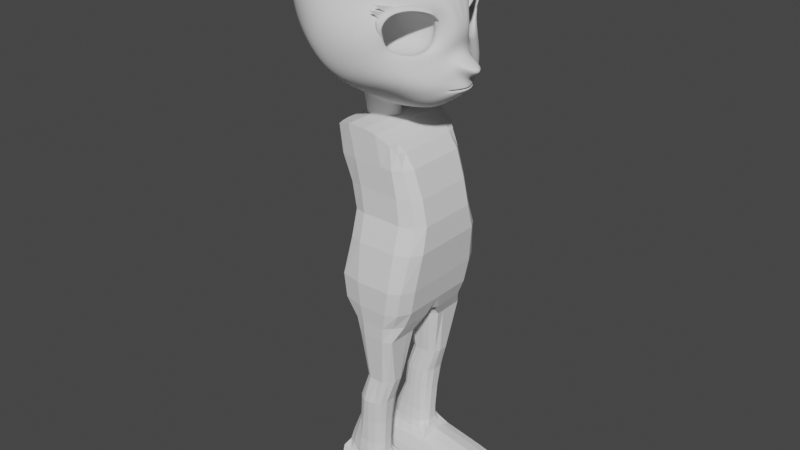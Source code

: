 # Source: sotai.blend  (saved by Blender 3.1.7; exported with 4.5.12 LTS)
import bpy
from mathutils import Matrix  # noqa: F401  (used for matrix-valued properties, if any)

bpy.ops.wm.read_factory_settings(use_empty=True)
scene = bpy.context.scene
scene.name = 'Scene'

# ---- collections
col_collection = bpy.data.collections.new('Collection'); scene.collection.children.link(col_collection)

# ---- world
world_world = bpy.data.worlds.new('World'); scene.world = world_world
world_world.use_nodes = True; world_world.node_tree.nodes.clear()
_N = world_world.node_tree.nodes; _L = world_world.node_tree.links
n0 = _N.new('ShaderNodeOutputWorld'); n0.name = 'World Output'; n0.location = (300, 300)
n1 = _N.new('ShaderNodeBackground'); n1.name = 'Background'; n1.location = (10, 300)
n1.inputs[0].default_value = (0.05088, 0.05088, 0.05088, 1.0)
_L.new(n1.outputs[0], n0.inputs[0])
n0.is_active_output = True
world_world.color = (0.05088, 0.05088, 0.05088)
world_world.use_sun_shadow = False
world_world.sun_shadow_jitter_overblur = 0.0

# ---- meshes
me_001 = bpy.data.meshes.new('平面.001')
me_001.from_pydata([(-1.386, 0.2293, -0.00202), (-1.18, 0.1908, 0.01746), (-1.385, 0.0, 0.1916), (-1.203, 0.0, 0.3068), (-1.244, 0.2218, 0.001857), (-1.294, 0.2328, 0.001852), (-1.342, 0.2342, 0.0005761), (-1.235, 0.0, 0.2011), (-1.273, 0.0, 0.2292), (-1.34, 0.0, 0.2153), (-1.07, 0.0, 0.09547), (-1.161, 0.02135, 0.2329), (-1.143, 0.1391, 0.03553), (-1.11, 0.07391, 0.06359), (-1.203, 0.02575, 0.2214), (-1.193, 0.1227, 0.1957), (-1.191, 0.1801, 0.1146), (-1.402, 0.1809, 0.08336), (-1.389, 0.1137, 0.1401), (-1.383, 0.05484, 0.1764), (-1.352, 0.03375, 0.2122), (-1.369, 0.1114, 0.1582), (-1.362, 0.1883, 0.08997), (-1.291, 0.02579, 0.2224), (-1.301, 0.2038, 0.1118), (-1.232, 0.05343, 0.197), (-1.226, 0.1048, 0.1876), (-1.247, 0.2013, 0.1165), (-1.323, 0.05034, 0.187), (-1.346, 0.1086, 0.1643), (-1.336, 0.1631, 0.1341), (-1.289, 0.04765, 0.1915), (-1.299, 0.1654, 0.141), (-1.252, 0.05663, 0.1905), (-1.244, 0.1087, 0.1782), (-1.258, 0.1519, 0.1407), (-1.181, 0.0, 0.2433), (-1.099, 0.0, 0.1717), (-1.077, 0.0, 0.1368), (-1.384, 0.01726, 0.1907), (-1.214, 0.03081, 0.2563), (-1.342, 0.008053, 0.2079), (-1.285, 0.01072, 0.2328), (-1.23, 0.03289, 0.197), (-1.149, 0.1036, 0.1816), (-1.114, 0.07399, 0.1774), (-1.153, 0.1222, 0.1116), (-1.114, 0.06674, 0.1121), (-1.162, 0.04432, 0.2179), (-1.16, 0.0, 0.2379), (-1.158, 0.0, 0.2366), (-1.159, 0.04305, 0.2187), (-1.158, 0.02163, 0.232), (-1.166, 0.02221, 0.234), (-1.165, 0.05551, 0.2142), (-1.157, 0.04836, 0.2172), (-1.154, 0.02576, 0.2336), (-1.155, 0.0, 0.2403), (-1.164, 0.0, 0.241), (-1.164, 0.02191, 0.2344), (-1.157, 0.02278, 0.2331), (-1.162, 0.0, 0.2404), (-1.163, 0.05078, 0.217), (-1.159, 0.04603, 0.2185), (-1.157, 0.0, 0.239), (-1.327, 0.04998, 0.1694), (-1.347, 0.1067, 0.1452), (-1.338, 0.1678, 0.1215), (-1.291, 0.04016, 0.1742), (-1.299, 0.1721, 0.1304), (-1.253, 0.05642, 0.1745), (-1.242, 0.1016, 0.1609), (-1.259, 0.1541, 0.1284), (-1.342, 0.03854, 0.1616), (-1.364, 0.1161, 0.119), (-1.364, 0.1688, 0.09426), (-1.295, 0.02214, 0.1686), (-1.301, 0.1755, 0.1051), (-1.24, 0.04342, 0.1682), (-1.226, 0.1052, 0.1447), (-1.248, 0.1616, 0.1102), (-1.343, 0.05794, -0.006221), (-1.357, 0.1074, -0.006177), (-1.344, 0.1654, -0.006084), (-1.3, 0.04263, -0.006185), (-1.289, 0.1848, -0.005929), (-1.253, 0.05453, -0.006091), (-1.236, 0.1042, -0.005919), (-1.244, 0.1628, -0.005829), (-1.299, 0.106, -0.006028), (-1.161, 0.02141, 0.2248), (-1.162, 0.04274, 0.2103), (-1.16, 0.0, 0.2298), (-1.158, 0.0, 0.2285), (-1.159, 0.04326, 0.2112), (-1.158, 0.02168, 0.224), (-1.174, 0.02159, 0.1448), (-1.17, 0.03271, 0.1465), (-1.177, 0.0, 0.1433), (-1.153, 0.0, 0.1446), (-1.164, 0.03804, 0.147), (-1.157, 0.02175, 0.1447), (-1.385, 0.2007, -0.07331), (-1.26, 0.2072, -0.06085), (-1.305, 0.2093, -0.0714), (-1.347, 0.2128, -0.07279), (-1.392, 0.1486, -0.153), (-1.264, 0.1452, -0.1247), (-1.306, 0.1526, -0.1419), (-1.35, 0.1536, -0.1474), (-1.39, 0.08359, -0.1934), (-1.265, 0.08105, -0.1862), (-1.309, 0.08708, -0.2009), (-1.351, 0.08408, -0.2013), (-1.391, 0.0, -0.2203), (-1.263, 0.0, -0.2034), (-1.309, 0.0, -0.2226), (-1.352, 0.0, -0.2251), (-1.05, 0.04266, -0.01615), (-1.047, 0.03003, -0.03408), (-1.042, 0.0, -0.05411), (-1.049, 0.0, 0.05202), (-1.049, 0.03018, 0.02349), (-1.097, 0.04007, -0.01834), (-1.105, 0.02838, -0.04858), (-1.112, 0.0, -0.06743), (-1.074, 0.0, 0.04796), (-1.084, 0.02819, 0.02424), (-1.109, 0.04454, -0.01654), (-1.121, 0.03145, -0.05574), (-1.125, 0.0, -0.07482), (-1.079, 0.0, 0.05208), (-1.091, 0.03065, 0.03018), (-1.178, 0.06684, -0.1218), (-1.177, 0.0, -0.1444), (-1.187, 0.1107, -0.07538), (-1.101, 0.05089, 0.03996), (-1.07, 0.0, 0.07142), (-1.138, 0.09709, -0.001348), (-1.189, 0.1817, -0.03426), (-1.437, 0.1948, -0.0112), (-1.424, 0.0, 0.1592), (-1.435, 0.1631, 0.06095), (-1.428, 0.1188, 0.1103), (-1.423, 0.07195, 0.1415), (-1.422, 0.0275, 0.153), (-1.433, 0.1678, -0.07122), (-1.44, 0.1324, -0.138), (-1.45, 0.0749, -0.1695), (-1.451, 0.0, -0.185), (-1.476, 0.0, 0.1053), (-1.457, 0.1206, 0.07819), (-1.466, 0.07929, 0.09013), (-1.474, 0.03275, 0.1019), (-1.508, 0.0, 0.03854), (-1.472, 0.1297, 0.03863), (-1.49, 0.08819, 0.03721), (-1.504, 0.03277, 0.03786), (-1.522, 0.0, -0.04048), (-1.48, 0.1396, -0.02663), (-1.5, 0.08757, -0.03179), (-1.514, 0.04033, -0.03176), (-1.494, 0.0, -0.1338), (-1.475, 0.1361, -0.06623), (-1.478, 0.1057, -0.1096), (-1.487, 0.06682, -0.1288)], [], [(27, 16, 1, 4), (17, 22, 6, 0), (22, 24, 5, 6), (24, 27, 4, 5), (42, 43, 25, 23), (41, 42, 23, 20), (39, 41, 20, 19), (19, 20, 21, 18), (18, 21, 22, 17), (43, 40, 14, 25), (25, 14, 15, 26), (26, 15, 16, 27), (22, 21, 29, 30), (20, 23, 31, 28), (23, 25, 33, 31), (25, 26, 34, 33), (21, 20, 28, 29), (24, 22, 30, 32), (27, 24, 32, 35), (26, 27, 35, 34), (7, 3, 40, 43), (2, 9, 41, 39), (9, 8, 42, 41), (8, 7, 43, 42), (14, 40, 3, 36), (47, 45, 37, 38), (16, 15, 44, 46), (46, 44, 45, 47), (10, 13, 47, 38), (13, 12, 46, 47), (16, 46, 12, 1), (62, 59, 11, 48), (63, 62, 48, 51), (64, 60, 52, 50), (60, 63, 51, 52), (59, 61, 49, 11), (14, 36, 58, 53), (45, 44, 55, 56), (37, 45, 56, 57), (44, 15, 54, 55), (15, 14, 53, 54), (53, 58, 61, 59), (56, 55, 63, 60), (57, 56, 60, 64), (55, 54, 62, 63), (54, 53, 59, 62), (34, 35, 72, 71), (30, 29, 66, 67), (28, 31, 68, 65), (31, 33, 70, 68), (33, 34, 71, 70), (29, 28, 65, 66), (32, 30, 67, 69), (35, 32, 69, 72), (65, 68, 76, 73), (68, 70, 78, 76), (70, 71, 79, 78), (66, 65, 73, 74), (69, 67, 75, 77), (72, 69, 77, 80), (71, 72, 80, 79), (67, 66, 74, 75), (75, 74, 82, 83), (73, 76, 84, 81), (76, 78, 86, 84), (78, 79, 87, 86), (74, 73, 81, 82), (77, 75, 83, 85), (80, 77, 85, 88), (79, 80, 88, 87), (81, 89, 83, 82), (89, 88, 85, 83), (84, 86, 89, 81), (86, 87, 88, 89), (52, 51, 94, 95), (50, 52, 95, 93), (48, 11, 90, 91), (11, 49, 92, 90), (51, 48, 91, 94), (94, 91, 97, 100), (90, 92, 98, 96), (95, 94, 100, 101), (91, 90, 96, 97), (93, 95, 101, 99), (99, 101, 96, 98), (96, 101, 100, 97), (6, 5, 104, 105), (5, 4, 103, 104), (0, 6, 105, 102), (105, 104, 108, 109), (104, 103, 107, 108), (102, 105, 109, 106), (109, 108, 112, 113), (108, 107, 111, 112), (106, 109, 113, 110), (113, 112, 116, 117), (112, 111, 115, 116), (110, 113, 117, 114), (118, 123, 127, 122), (120, 125, 124, 119), (122, 127, 126, 121), (119, 124, 123, 118), (125, 130, 129, 124), (127, 132, 131, 126), (124, 129, 128, 123), (123, 128, 132, 127), (133, 129, 130, 134), (135, 128, 129, 133), (137, 131, 132, 136), (136, 132, 128, 138), (107, 135, 133, 111), (111, 133, 134, 115), (13, 136, 138, 12), (10, 137, 136, 13), (139, 103, 4, 1), (1, 12, 138, 139), (135, 139, 138, 128), (103, 139, 135, 107), (17, 0, 140, 142), (18, 17, 142, 143), (2, 39, 145, 141), (39, 19, 144, 145), (19, 18, 143, 144), (0, 102, 146, 140), (102, 106, 147, 146), (106, 110, 148, 147), (110, 114, 149, 148), (145, 144, 152, 153), (144, 143, 151, 152), (141, 145, 153, 150), (153, 152, 156, 157), (152, 151, 155, 156), (150, 153, 157, 154), (157, 156, 160, 161), (156, 155, 159, 160), (154, 157, 161, 158), (161, 160, 164, 165), (160, 159, 163, 164), (158, 161, 165, 162), (149, 162, 165, 148), (148, 165, 164, 147), (142, 155, 151, 143), (140, 159, 155, 142), (146, 163, 159, 140), (147, 164, 163, 146)])
me_001.polygons.foreach_set('use_smooth', [True] * 145)
_uv = me_001.uv_layers.new(name='UVマップ')
_uv.uv.foreach_set('vector', [0.75, 0.875, 1.0, 0.875, 1.0, 1.0, 0.75, 1.0, 0.0, 0.875, 0.25, 0.875, 0.25, 1.0, 0.0, 1.0, 0.25, 0.875, 0.5, 0.875, 0.5, 1.0, 0.25, 1.0, 0.5, 0.875, 0.75, 0.875, 0.75, 1.0, 0.5, 1.0, 0.5, 0.5312, 0.75, 0.5312, 0.75, 0.625, 0.5, 0.625, 0.25, 0.5312, 0.5, 0.5312, 0.5, 0.625, 0.25, 0.625, 5.112e-07, 0.5312, 0.25, 0.5312, 0.25, 0.625, 0.0, 0.625, 0.0, 0.625, 0.25, 0.625, 0.25, 0.75, 0.0, 0.75, 0.0, 0.75, 0.25, 0.75, 0.25, 0.875, 0.0, 0.875, 0.75, 0.5312, 1.0, 0.5312, 1.0, 0.625, 0.75, 0.625, 0.75, 0.625, 1.0, 0.625, 1.0, 0.75, 0.75, 0.75, 0.75, 0.75, 1.0, 0.75, 1.0, 0.875, 0.75, 0.875, 0.25, 0.875, 0.25, 0.75, 0.25, 0.75, 0.25, 0.875, 0.25, 0.625, 0.5, 0.625, 0.5, 0.625, 0.25, 0.625, 0.5, 0.625, 0.75, 0.625, 0.75, 0.625, 0.5, 0.625, 0.75, 0.625, 0.75, 0.75, 0.75, 0.75, 0.75, 0.625, 0.25, 0.75, 0.25, 0.625, 0.25, 0.625, 0.25, 0.75, 0.5, 0.875, 0.25, 0.875, 0.25, 0.875, 0.5, 0.875, 0.75, 0.875, 0.5, 0.875, 0.5, 0.875, 0.75, 0.875, 0.75, 0.75, 0.75, 0.875, 0.75, 0.875, 0.75, 0.75, 0.75, 0.5, 1.0, 0.5, 1.0, 0.5312, 0.75, 0.5312, 0.0, 0.5, 0.25, 0.5, 0.25, 0.5312, 5.112e-07, 0.5312, 0.25, 0.5, 0.5, 0.5, 0.5, 0.5312, 0.25, 0.5312, 0.5, 0.5, 0.75, 0.5, 0.75, 0.5312, 0.5, 0.5312, 1.0, 0.625, 1.0, 0.5312, 1.0, 0.5, 0.0, 0.0, 0.3333, 0.2917, 0.3334, 0.25, 0.0, 0.0, 0.0, 0.0, 1.0, 0.875, 1.0, 0.75, 0.6667, 0.5, 0.6667, 0.5833, 0.6667, 0.5833, 0.6667, 0.5, 0.3334, 0.25, 0.3333, 0.2917, 0.0, 0.0, 0.0, 0.0, 0.3333, 0.2917, 0.0, 0.0, 0.0, 0.0, 0.0, 0.0, 0.6667, 0.5833, 0.3333, 0.2917, 1.0, 0.875, 0.6667, 0.5833, 0.0, 0.0, 1.0, 1.0, 1.0, 0.75, 1.0, 0.625, 1.0, 0.625, 1.0, 0.75, 0.6667, 0.5, 1.0, 0.75, 1.0, 0.75, 0.6667, 0.5, 0.0, 0.0, 0.3334, 0.25, 0.3334, 0.25, 0.0, 0.0, 0.3334, 0.25, 0.6667, 0.5, 0.6667, 0.5, 0.3334, 0.25, 1.0, 0.625, 0.00288, 0.0018, 0.0, 0.0, 1.0, 0.625, 1.0, 0.625, 0.0, 0.0, 0.00576, 0.003599, 1.0, 0.625, 0.3334, 0.25, 0.6667, 0.5, 0.6667, 0.5, 0.3334, 0.25, 0.0, 0.0, 0.3334, 0.25, 0.3334, 0.25, 0.0, 0.0, 0.6667, 0.5, 1.0, 0.75, 1.0, 0.75, 0.6667, 0.5, 1.0, 0.75, 1.0, 0.625, 1.0, 0.625, 1.0, 0.75, 1.0, 0.625, 0.00576, 0.003599, 0.00288, 0.0018, 1.0, 0.625, 0.3334, 0.25, 0.6667, 0.5, 0.6667, 0.5, 0.3334, 0.25, 0.0, 0.0, 0.3334, 0.25, 0.3334, 0.25, 0.0, 0.0, 0.6667, 0.5, 1.0, 0.75, 1.0, 0.75, 0.6667, 0.5, 1.0, 0.75, 1.0, 0.625, 1.0, 0.625, 1.0, 0.75, 0.75, 0.75, 0.75, 0.875, 0.75, 0.875, 0.75, 0.75, 0.25, 0.875, 0.25, 0.75, 0.25, 0.75, 0.25, 0.875, 0.25, 0.625, 0.5, 0.625, 0.5, 0.625, 0.25, 0.625, 0.5, 0.625, 0.75, 0.625, 0.75, 0.625, 0.5, 0.625, 0.75, 0.625, 0.75, 0.75, 0.75, 0.75, 0.75, 0.625, 0.25, 0.75, 0.25, 0.625, 0.25, 0.625, 0.25, 0.75, 0.5, 0.875, 0.25, 0.875, 0.25, 0.875, 0.5, 0.875, 0.75, 0.875, 0.5, 0.875, 0.5, 0.875, 0.75, 0.875, 0.25, 0.625, 0.5, 0.625, 0.5, 0.625, 0.25, 0.625, 0.5, 0.625, 0.75, 0.625, 0.75, 0.625, 0.5, 0.625, 0.75, 0.625, 0.75, 0.75, 0.75, 0.75, 0.75, 0.625, 0.25, 0.75, 0.25, 0.625, 0.25, 0.625, 0.25, 0.75, 0.5, 0.875, 0.25, 0.875, 0.25, 0.875, 0.5, 0.875, 0.75, 0.875, 0.5, 0.875, 0.5, 0.875, 0.75, 0.875, 0.75, 0.75, 0.75, 0.875, 0.75, 0.875, 0.75, 0.75, 0.25, 0.875, 0.25, 0.75, 0.25, 0.75, 0.25, 0.875, 0.25, 0.875, 0.25, 0.75, 0.25, 0.75, 0.25, 0.875, 0.25, 0.625, 0.5, 0.625, 0.5, 0.625, 0.25, 0.625, 0.5, 0.625, 0.75, 0.625, 0.75, 0.625, 0.5, 0.625, 0.75, 0.625, 0.75, 0.75, 0.75, 0.75, 0.75, 0.625, 0.25, 0.75, 0.25, 0.625, 0.25, 0.625, 0.25, 0.75, 0.5, 0.875, 0.25, 0.875, 0.25, 0.875, 0.5, 0.875, 0.75, 0.875, 0.5, 0.875, 0.5, 0.875, 0.75, 0.875, 0.75, 0.75, 0.75, 0.875, 0.75, 0.875, 0.75, 0.75, 0.25, 0.625, 0.5, 0.75, 0.25, 0.875, 0.25, 0.75, 0.5, 0.75, 0.75, 0.875, 0.5, 0.875, 0.25, 0.875, 0.5, 0.625, 0.75, 0.625, 0.5, 0.75, 0.25, 0.625, 0.75, 0.625, 0.75, 0.75, 0.75, 0.875, 0.5, 0.75, 0.3334, 0.25, 0.6667, 0.5, 0.6667, 0.5, 0.3334, 0.25, 0.0, 0.0, 0.3334, 0.25, 0.3334, 0.25, 0.0, 0.0, 1.0, 0.75, 1.0, 0.625, 1.0, 0.625, 1.0, 0.75, 1.0, 0.625, 0.0, 0.0, 0.0, 0.0, 1.0, 0.625, 0.6667, 0.5, 1.0, 0.75, 1.0, 0.75, 0.6667, 0.5, 0.6667, 0.5, 1.0, 0.75, 1.0, 0.75, 0.6667, 0.5, 1.0, 0.625, 0.0, 0.0, 0.0, 0.0, 1.0, 0.625, 0.3334, 0.25, 0.6667, 0.5, 0.6667, 0.5, 0.3334, 0.25, 1.0, 0.75, 1.0, 0.625, 1.0, 0.625, 1.0, 0.75, 0.0, 0.0, 0.3334, 0.25, 0.3334, 0.25, 0.0, 0.0, 0.0, 0.0, 0.3334, 0.25, 1.0, 0.625, 0.0, 0.0, 1.0, 0.625, 0.3334, 0.25, 0.6667, 0.5, 1.0, 0.75, 0.25, 1.0, 0.5, 1.0, 0.5, 1.0, 0.25, 1.0, 0.5, 1.0, 0.75, 1.0, 0.75, 1.0, 0.5, 1.0, 0.0, 1.0, 0.25, 1.0, 0.25, 1.0, 0.0, 1.0, 0.25, 1.0, 0.5, 1.0, 0.5, 1.0, 0.25, 1.0, 0.5, 1.0, 0.75, 1.0, 0.75, 1.0, 0.5, 1.0, 0.0, 1.0, 0.25, 1.0, 0.25, 1.0, 0.0, 1.0, 0.25, 1.0, 0.5, 1.0, 0.5, 1.0, 0.25, 1.0, 0.5, 1.0, 0.75, 1.0, 0.75, 1.0, 0.5, 1.0, 0.0, 1.0, 0.25, 1.0, 0.25, 1.0, 0.0, 1.0, 0.25, 1.0, 0.5, 1.0, 0.5, 1.0, 0.25, 1.0, 0.5, 1.0, 0.75, 1.0, 0.75, 1.0, 0.5, 1.0, 0.0, 1.0, 0.25, 1.0, 0.25, 1.0, 0.0, 1.0, 0.0, 0.0, 0.0, 0.0, 0.0, 0.0, 0.0, 0.0, 0.0, 0.0, 0.0, 0.0, 0.0, 0.0, 0.0, 0.0, 0.0, 0.0, 0.0, 0.0, 0.0, 0.0, 0.0, 0.0, 0.0, 0.0, 0.0, 0.0, 0.0, 0.0, 0.0, 0.0, 0.0, 0.0, 0.0, 0.0, 0.0, 0.0, 0.0, 0.0, 0.0, 0.0, 0.0, 0.0, 0.0, 0.0, 0.0, 0.0, 0.0, 0.0, 0.0, 0.0, 0.0, 0.0, 0.0, 0.0, 0.0, 0.0, 0.0, 0.0, 0.0, 0.0, 0.0, 0.0, 0.375, 0.5, 0.0, 0.0, 0.0, 0.0, 0.375, 0.5, 0.375, 0.5, 0.0, 0.0, 0.0, 0.0, 0.375, 0.5, 0.0, 0.0, 0.0, 0.0, 0.0, 0.0, 0.0, 0.0, 0.0, 0.0, 0.0, 0.0, 0.0, 0.0, 0.0, 0.0, 0.75, 1.0, 0.375, 0.5, 0.375, 0.5, 0.75, 1.0, 0.75, 1.0, 0.375, 0.5, 0.375, 0.5, 0.75, 1.0, 0.0, 0.0, 0.0, 0.0, 0.0, 0.0, 0.0, 0.0, 0.0, 0.0, 0.0, 0.0, 0.0, 0.0, 0.0, 0.0, 0.0, 0.0, 0.75, 1.0, 0.75, 1.0, 1.0, 1.0, 1.0, 1.0, 0.0, 0.0, 0.0, 0.0, 0.0, 0.0, 0.375, 0.5, 0.0, 0.0, 0.0, 0.0, 0.0, 0.0, 0.75, 1.0, 0.0, 0.0, 0.375, 0.5, 0.75, 1.0, 0.0, 0.875, 0.0, 1.0, 0.0, 1.0, 0.0, 0.875, 0.0, 0.75, 0.0, 0.875, 0.0, 0.875, 0.0, 0.75, 0.0, 0.5, 5.112e-07, 0.5312, 5.112e-07, 0.5312, 0.0, 0.5, 5.112e-07, 0.5312, 0.0, 0.625, 0.0, 0.625, 5.112e-07, 0.5312, 0.0, 0.625, 0.0, 0.75, 0.0, 0.75, 0.0, 0.625, 0.0, 1.0, 0.0, 1.0, 0.0, 1.0, 0.0, 1.0, 0.0, 1.0, 0.0, 1.0, 0.0, 1.0, 0.0, 1.0, 0.0, 1.0, 0.0, 1.0, 0.0, 1.0, 0.0, 1.0, 0.0, 1.0, 0.0, 1.0, 0.0, 1.0, 0.0, 1.0, 5.112e-07, 0.5312, 0.0, 0.625, 0.0, 0.625, 5.112e-07, 0.5312, 0.0, 0.625, 0.0, 0.75, 0.0, 0.75, 0.0, 0.625, 0.0, 0.5, 5.112e-07, 0.5312, 5.112e-07, 0.5312, 0.0, 0.5, 5.112e-07, 0.5312, 0.0, 0.625, 0.0, 0.625, 5.112e-07, 0.5312, 0.0, 0.625, 0.0, 0.75, 0.0, 0.75, 0.0, 0.625, 0.0, 0.5, 5.112e-07, 0.5312, 5.112e-07, 0.5312, 0.0, 0.5, 5.112e-07, 0.5312, 0.0, 0.625, 0.0, 0.625, 5.112e-07, 0.5312, 0.0, 0.625, 0.0, 0.75, 0.0, 0.75, 0.0, 0.625, 0.0, 0.5, 5.112e-07, 0.5312, 5.112e-07, 0.5312, 0.0, 0.5, 5.112e-07, 0.5312, 0.0, 0.625, 0.0, 0.625, 5.112e-07, 0.5312, 0.0, 0.625, 0.0, 0.75, 0.0, 0.75, 0.0, 0.625, 0.0, 0.5, 5.112e-07, 0.5312, 5.112e-07, 0.5312, 0.0, 0.5, 0.0, 1.0, 0.0, 0.5, 5.112e-07, 0.5312, 0.0, 1.0, 0.0, 1.0, 5.112e-07, 0.5312, 0.0, 0.625, 0.0, 1.0, 0.0, 0.875, 0.0, 0.75, 0.0, 0.75, 0.0, 0.75, 0.0, 1.0, 0.0, 0.75, 0.0, 0.75, 0.0, 0.875, 0.0, 1.0, 0.0, 0.75, 0.0, 0.75, 0.0, 1.0, 0.0, 1.0, 0.0, 0.625, 0.0, 0.75, 0.0, 1.0])
me_001.use_remesh_fix_poles = True
me_001.use_remesh_preserve_attributes = False
me_001.use_mirror_y = True
me_001.update()
me_x = bpy.data.meshes.new('立方体')
me_x.from_pydata([(0.1914, 0.04633, 1.311), (0.1358, 0.163, 1.283), (0.1236, 0.1736, 1.309), (0.1255, 0.1674, 1.33), (0.1312, 0.1544, 1.345), (0.154, 0.1128, 1.349), (0.1762, 0.07057, 1.336), (0.1878, 0.06459, 1.345), (0.1581, 0.1172, 1.36), (0.1355, 0.1607, 1.352), (0.1254, 0.1797, 1.33), (0.1261, 0.1786, 1.309), (0.185, 0.07201, 1.331), (0.1567, 0.1164, 1.343), (0.1398, 0.1521, 1.34), (0.1343, 0.1618, 1.328), (0.1321, 0.168, 1.309), (0.1346, 0.1779, 1.309), (0.1417, 0.1688, 1.329), (0.1489, 0.1553, 1.345), (0.1726, 0.115, 1.35), (0.1973, 0.07096, 1.336), (0.1354, 0.1514, 1.345), (0.1189, 0.1908, 1.355), (0.1264, 0.1667, 1.331), (0.1468, 0.1265, 1.352), (0.123, 0.1805, 1.364), (0.1339, 0.1517, 1.341), (0.1245, 0.1718, 1.337), (0.1271, 0.1711, 1.35), (0.1312, 0.1578, 1.348), (0.1349, 0.1504, 1.359)], [], [(2, 11, 1), (12, 21, 0), (6, 12, 0), (21, 7, 0), (1, 11, 17), (17, 11, 10, 18), (18, 10, 9, 19), (19, 9, 8, 20), (20, 8, 7, 21), (1, 16, 2), (2, 16, 15, 3), (3, 15, 14, 4), (4, 14, 13, 5), (5, 13, 12, 6), (1, 17, 16), (16, 17, 18, 15), (15, 18, 19, 14), (14, 19, 20, 13), (13, 20, 21, 12), (0, 7, 6), (6, 7, 8, 5), (5, 8, 9, 4), (4, 9, 10, 3), (3, 10, 11, 2), (29, 22, 24, 28), (31, 25, 27, 30), (23, 29, 28), (26, 31, 30)])
me_x.polygons.foreach_set('use_smooth', [True] * 28)
_k = {(0, 6): 1.0, (0, 12): 1.0, (0, 7): 1.0, (1, 2): 1.0, (2, 3): 1.0, (3, 4): 1.0, (4, 5): 1.0, (5, 6): 1.0, (7, 8): 1.0, (8, 9): 1.0, (9, 10): 1.0, (10, 11): 1.0, (12, 13): 1.0, (13, 14): 1.0, (14, 15): 1.0, (15, 16): 1.0, (0, 21): 1.0, (17, 18): 1.0, (18, 19): 1.0, (19, 20): 1.0, (20, 21): 1.0, (10, 18): 1.0, (3, 15): 1.0, (15, 18): 1.0, (3, 10): 1.0, (1, 11): 1.0, (1, 16): 1.0, (1, 17): 1.0, (23, 29): 1.0, (26, 31): 1.0, (23, 28): 1.0, (22, 29): 1.0, (26, 30): 1.0, (25, 31): 1.0, (24, 28): 1.0, (27, 30): 1.0}
me_x.attributes.new('crease_edge', 'FLOAT', 'EDGE').data.foreach_set('value', [_k.get((min(e.vertices), max(e.vertices)), 0.0) for e in me_x.edges])
_uv = me_x.uv_layers.new(name='UVマップ')
_uv.uv.foreach_set('vector', [0.375, 0.2083, 0.625, 0.2083, 0.375, 0.25, 0.375, 0.7083, 0.625, 0.7083, 0.375, 0.75, 0.125, 0.7083, 0.375, 0.7083, 0.125, 0.75, 0.625, 0.7083, 0.875, 0.7083, 0.625, 0.75, 0.875, 0.5, 0.875, 0.5417, 0.625, 0.5417, 0.625, 0.5417, 0.875, 0.5417, 0.875, 0.5833, 0.625, 0.5833, 0.625, 0.5833, 0.875, 0.5833, 0.875, 0.625, 0.625, 0.625, 0.625, 0.625, 0.875, 0.625, 0.875, 0.6667, 0.625, 0.6667, 0.625, 0.6667, 0.875, 0.6667, 0.875, 0.7083, 0.625, 0.7083, 0.375, 0.5, 0.375, 0.5417, 0.125, 0.5417, 0.125, 0.5417, 0.375, 0.5417, 0.375, 0.5833, 0.125, 0.5833, 0.125, 0.5833, 0.375, 0.5833, 0.375, 0.625, 0.125, 0.625, 0.125, 0.625, 0.375, 0.625, 0.375, 0.6667, 0.125, 0.6667, 0.125, 0.6667, 0.375, 0.6667, 0.375, 0.7083, 0.125, 0.7083, 0.625, 0.5, 0.625, 0.5417, 0.375, 0.5417, 0.375, 0.5417, 0.625, 0.5417, 0.625, 0.5833, 0.375, 0.5833, 0.375, 0.5833, 0.625, 0.5833, 0.625, 0.625, 0.375, 0.625, 0.375, 0.625, 0.625, 0.625, 0.625, 0.6667, 0.375, 0.6667, 0.375, 0.6667, 0.625, 0.6667, 0.625, 0.7083, 0.375, 0.7083, 0.625, 0.0, 0.625, 0.04167, 0.375, 0.04167, 0.375, 0.04167, 0.625, 0.04167, 0.625, 0.08333, 0.375, 0.08333, 0.375, 0.08333, 0.625, 0.08333, 0.625, 0.125, 0.375, 0.125, 0.375, 0.125, 0.625, 0.125, 0.625, 0.1667, 0.375, 0.1667, 0.375, 0.1667, 0.625, 0.1667, 0.625, 0.2083, 0.375, 0.2083, 0.875, 0.6458, 0.875, 0.6667, 0.625, 0.6667, 0.6875, 0.6562, 0.875, 0.6458, 0.875, 0.6667, 0.625, 0.6667, 0.6875, 0.6562, 0.875, 0.625, 0.875, 0.6458, 0.75, 0.6458, 0.875, 0.625, 0.875, 0.6458, 0.75, 0.6458])
me_x.use_remesh_fix_poles = True
me_x.use_remesh_preserve_attributes = False
me_x.update()
me_001_1 = bpy.data.meshes.new('立方体.001')
me_001_1.from_pydata([(0.1549, 0.7118, 2.684), (-0.2578, 0.5717, 5.437), (0.6701, 0.6915, 2.684), (0.6361, 0.5396, 5.253), (0.5593, 0.7582, 2.684), (0.4735, 0.7582, 2.684), (0.3734, 0.7582, 2.684), (0.2625, 0.7582, 2.684), (-0.05947, 0.6262, 5.501), (0.1846, 0.6262, 5.496), (0.3591, 0.6262, 5.462), (0.5638, 0.5942, 5.354), (-0.1478, 0.0, 3.478), (0.9348, 0.0, 3.484), (0.7005, 0.8154, 3.483), (0.548, 0.8154, 3.485), (0.3695, 0.8154, 3.485), (0.2134, 0.8154, 3.48), (0.8459, 0.7319, 3.484), (-0.0797, 0.7474, 3.478), (-0.3259, 0.0, 5.415), (0.6669, 0.0, 5.253), (0.5638, 2.699e-08, 5.354), (0.3591, 0.0, 5.462), (0.1846, 0.0, 5.496), (-0.05947, 0.0, 5.501), (0.2531, 0.1264, 2.884), (0.3775, 0.1264, 2.885), (0.486, 0.1264, 2.886), (0.5809, 0.1264, 2.887), (0.1256, 0.7382, 2.903), (0.68, 0.6925, 2.908), (0.259, 0.7761, 2.906), (0.3823, 0.7761, 2.908), (0.4957, 0.7761, 2.907), (0.5865, 0.7761, 2.908), (0.7688, 0.0, 2.947), (0.08574, 0.0, 2.942), (-0.03991, 0.7441, 3.147), (0.7788, 0.7211, 3.138), (0.2362, 0.8047, 3.141), (0.3759, 0.8047, 3.144), (0.5069, 0.8047, 3.144), (0.6435, 0.8047, 3.142), (0.8677, 0.0, 3.138), (-0.1238, 0.0, 3.147), (1.008, 0.0, 4.006), (0.5384, 0.7264, 4.001), (0.1811, 0.7264, 4.004), (0.722, 0.7264, 4.005), (0.363, 0.7264, 4.003), (0.9194, 0.6428, 4.006), (0.001407, 0.6719, 3.997), (-0.0667, 0.0, 3.997), (0.9231, 0.0, 4.697), (0.4967, 0.6097, 4.709), (0.1062, 0.6097, 4.713), (0.6727, 0.6097, 4.706), (0.2979, 0.6097, 4.711), (0.8343, 0.5262, 4.697), (-0.07927, 0.5552, 4.706), (-0.1474, 0.0, 4.706), (0.9966, 0.0, 4.348), (0.5361, 0.6151, 4.357), (0.1589, 0.6151, 4.358), (0.719, 0.6151, 4.351), (0.339, 0.6151, 4.36), (0.9077, 0.5316, 4.348), (-0.008023, 0.5606, 4.351), (-0.07612, 0.0, 4.351), (0.8005, 0.0, 5.06), (0.4511, 0.624, 5.063), (0.04052, 0.624, 5.061), (0.611, 0.624, 5.061), (0.2543, 0.624, 5.062), (0.7117, 0.5405, 5.06), (-0.2072, 0.5695, 5.061), (-0.2753, 0.0, 5.061), (-0.3459, 0.15, 5.415), (0.6701, 0.2659, 2.684), (-0.1843, 0.173, 3.478), (0.9348, 0.173, 3.484), (0.1213, 0.2518, 2.684), (0.6669, 0.15, 5.253), (0.5638, 0.15, 5.354), (0.3591, 0.15, 5.462), (0.1846, 0.15, 5.496), (-0.05947, 0.15, 5.501), (0.2625, 0.1816, 2.684), (0.3734, 0.1816, 2.684), (0.4735, 0.1816, 2.684), (0.5593, 0.2011, 2.684), (0.08574, 0.1264, 2.883), (0.7688, 0.1264, 2.888), (-0.1602, 0.1617, 3.147), (0.8677, 0.1617, 3.138), (1.008, 0.174, 4.006), (-0.0667, 0.174, 3.997), (0.9231, 0.1461, 4.697), (-0.1727, 0.1461, 4.706), (-0.09125, 0.1474, 4.351), (0.9966, 0.1474, 4.348), (0.8005, 0.1495, 5.06), (-0.3006, 0.1495, 5.061), (0.5693, 0.0, 2.945), (0.4768, 0.0, 2.945), (0.3789, 0.0, 2.944), (0.2549, 0.0, 2.943), (-0.2157, 0.6869, 0.6229), (0.447, 0.6869, 0.6229), (0.3584, 0.6869, 0.6229), (0.2231, 0.6869, 0.6229), (0.07044, 0.6869, 0.6229), (-0.08986, 0.6869, 0.6229), (0.447, 0.2902, 0.6229), (-0.2157, 0.2902, 0.6229), (-0.08986, 0.2902, 0.6229), (0.07044, 0.2676, 0.6229), (0.2231, 0.2655, 0.6229), (0.3584, 0.2813, 0.6229), (0.4851, 0.6748, 1.982), (0.5345, 0.623, 1.982), (0.278, 0.6748, 1.982), (0.3394, 0.6748, 1.982), (0.3993, 0.2852, 1.982), (0.4851, 0.2986, 1.982), (0.214, 0.6312, 1.982), (0.214, 0.3302, 1.982), (0.278, 0.2852, 1.982), (0.3993, 0.6748, 1.982), (0.5578, 0.3518, 1.982), (0.3394, 0.2852, 1.982), (0.4088, 0.6232, 1.258), (0.1585, 0.6983, 1.258), (0.2432, 0.2966, 1.258), (0.04224, 0.6081, 1.258), (0.3475, 0.6709, 1.258), (0.09405, 0.6649, 1.258), (0.3475, 0.3113, 1.258), (0.03882, 0.3519, 1.258), (0.08813, 0.3111, 1.258), (0.2432, 0.6983, 1.258), (0.4064, 0.3632, 1.258), (0.1585, 0.2966, 1.258), (0.3854, 0.7085, 1.62), (0.1551, 0.7025, 1.62), (0.3854, 0.2977, 1.62), (0.08828, 0.3323, 1.62), (0.1492, 0.2915, 1.62), (0.2903, 0.7359, 1.62), (0.445, 0.3435, 1.62), (0.218, 0.2769, 1.62), (0.4474, 0.6609, 1.62), (0.218, 0.7359, 1.62), (0.2903, 0.2769, 1.62), (0.0917, 0.6457, 1.62), (0.3866, 0.6049, 0.8969), (0.09732, 0.6799, 0.8969), (0.216, 0.3033, 0.8969), (-0.1102, 0.5897, 0.8969), (0.3272, 0.6525, 0.8969), (-0.02366, 0.6465, 0.8969), (0.3272, 0.3166, 0.8969), (-0.1137, 0.3586, 0.8969), (-0.02959, 0.3178, 0.8969), (0.216, 0.6799, 0.8969), (0.3842, 0.3699, 0.8969), (0.09732, 0.3033, 0.8969), (0.382, 0.6178, 0.7161), (0.08388, 0.6928, 0.7161), (0.2195, 0.2867, 0.7161), (-0.1607, 0.6026, 0.7161), (0.3277, 0.6654, 0.7161), (-0.05676, 0.6594, 0.7161), (0.3277, 0.3115, 0.7161), (-0.1642, 0.3476, 0.7161), (-0.06269, 0.3067, 0.7161), (0.2195, 0.6928, 0.7161), (0.3796, 0.3588, 0.7161), (0.08091, 0.2895, 0.7161), (-0.2046, 0.7962, 0.01044), (-0.1919, 0.7511, 0.5015), (1.507, 0.7632, 0.004628), (1.508, 0.7472, 0.3156), (-0.2046, 0.2047, 0.01044), (-0.1919, 0.2327, 0.5015), (1.486, 0.205, -0.003172), (1.502, 0.242, 0.3156), (0.492, 0.7953, 0.004628), (0.492, 0.77, 0.5015), (0.492, 0.2024, 0.5015), (0.492, 0.2055, -0.003172), (0.342, 0.7922, 0.004628), (0.1919, 0.8015, 0.004628), (0.04187, 0.8126, 0.004628), (-0.1082, 0.8076, 0.01357), (0.342, 0.2024, -0.003172), (0.1919, 0.1963, -0.003172), (0.04187, 0.1808, -0.003172), (-0.1082, 0.1901, 0.005772), (-0.1082, 0.77, 0.5015), (0.04187, 0.77, 0.5015), (0.1919, 0.77, 0.5015), (0.342, 0.77, 0.5015), (-0.1082, 0.2024, 0.5015), (0.04187, 0.2024, 0.5015), (0.1919, 0.2024, 0.5015), (0.342, 0.2024, 0.5015), (1.062, 0.77, 0.3946), (1.062, 0.2024, 0.3946), (1.062, 0.8049, 0.004628), (1.062, 0.1805, -0.003172), (-0.2456, 0.3365, 0.5015), (-0.2456, 0.4931, 0.5015), (-0.2456, 0.6496, 0.5015), (1.507, 0.3038, -0.03249), (1.507, 0.4943, -0.03249), (1.507, 0.6848, -0.03249), (-0.2582, 0.6848, 0.01044), (-0.2582, 0.4943, 0.01044), (-0.2582, 0.3038, 0.01044), (1.561, 0.6496, 0.3546), (1.579, 0.4931, 0.381), (1.557, 0.3365, 0.3546), (0.492, 0.6848, -0.03249), (0.492, 0.4943, -0.03249), (0.492, 0.3038, -0.03249), (0.492, 0.6496, 0.5405), (0.492, 0.4931, 0.5669), (0.492, 0.3365, 0.5405), (-0.1082, 0.6848, -0.02355), (-0.1082, 0.4943, -0.02355), (-0.1082, 0.3038, -0.02355), (0.04187, 0.6848, -0.03249), (0.04187, 0.4943, -0.03249), (0.04187, 0.3038, -0.03249), (0.1919, 0.6848, -0.03249), (0.1919, 0.4943, -0.03249), (0.1919, 0.3038, -0.03249), (0.342, 0.6848, -0.03249), (0.342, 0.4943, -0.03249), (0.342, 0.3038, -0.03249), (1.062, 0.6496, 0.4336), (1.062, 0.4931, 0.46), (1.062, 0.3365, 0.4336), (1.062, 0.6848, -0.03249), (1.062, 0.4943, -0.03249), (1.062, 0.3038, -0.03249), (-0.2068, 0.8022, 0.3235), (-0.2111, 0.816, 0.1455), (1.572, 0.768, 0.2496), (1.582, 0.7782, 0.1086), (1.557, 0.2081, 0.2496), (1.555, 0.1905, 0.1086), (-0.2068, 0.1904, 0.3235), (-0.2111, 0.183, 0.1455), (0.492, 0.1355, 0.1455), (0.492, 0.1578, 0.3235), (0.492, 0.8292, 0.3235), (0.492, 0.8522, 0.1455), (-0.1082, 0.8292, 0.3235), (-0.1082, 0.8522, 0.1455), (0.04187, 0.8292, 0.3235), (0.04187, 0.8522, 0.1455), (0.1919, 0.8292, 0.3235), (0.1919, 0.8522, 0.1455), (0.342, 0.8292, 0.3235), (0.342, 0.8522, 0.1455), (-0.1082, 0.1355, 0.1455), (-0.1082, 0.1578, 0.3235), (0.04187, 0.1355, 0.1455), (0.04187, 0.1578, 0.3235), (0.1919, 0.1355, 0.1455), (0.1919, 0.1578, 0.3235), (0.342, 0.1355, 0.1455), (0.342, 0.1578, 0.3235), (1.062, 0.1355, 0.1099), (1.062, 0.1578, 0.2522), (1.062, 0.8292, 0.2522), (1.062, 0.8522, 0.1099), (1.632, 0.6613, 0.2496), (1.632, 0.673, 0.1086), (1.632, 0.4935, 0.2496), (1.632, 0.4939, 0.1086), (1.632, 0.3256, 0.2496), (1.632, 0.3147, 0.1086), (-0.2605, 0.3256, 0.3235), (-0.2647, 0.3147, 0.1455), (-0.2605, 0.4935, 0.3235), (-0.2647, 0.4939, 0.1455), (-0.2605, 0.6613, 0.3235), (-0.2647, 0.673, 0.1455), (-0.3459, 0.3088, 5.415), (-0.3259, 0.4372, 5.415), (0.6701, 0.3738, 2.684), (0.6701, 0.566, 2.684), (-0.1843, 0.3871, 3.478), (-0.1478, 0.6013, 3.478), (0.08574, 0.343, 2.89), (0.08574, 0.5595, 2.896), (-0.1602, 0.376, 3.147), (-0.1238, 0.5904, 3.147), (-0.0667, 0.3581, 3.997), (-0.0667, 0.5423, 3.997), (-0.1727, 0.3006, 4.706), (-0.1474, 0.4248, 4.706), (-0.09125, 0.3033, 4.351), (-0.07612, 0.4289, 4.351), (-0.3006, 0.3077, 5.061), (-0.2753, 0.4355, 5.061), (0.9348, 0.5573, 3.484), (0.9348, 0.3871, 3.484), (0.1213, 0.566, 2.684), (0.1213, 0.3738, 2.684), (0.6669, 0.4236, 5.253), (0.6669, 0.3088, 5.253), (0.5638, 0.4495, 5.354), (0.5638, 0.3088, 5.354), (0.3591, 0.4675, 5.462), (0.3591, 0.3088, 5.462), (0.1846, 0.4675, 5.496), (0.1846, 0.3088, 5.496), (-0.05947, 0.4675, 5.501), (-0.05947, 0.3088, 5.501), (0.7688, 0.5595, 2.901), (0.7688, 0.343, 2.895), (0.8677, 0.5464, 3.138), (0.8677, 0.376, 3.138), (1.008, 0.4983, 4.006), (1.008, 0.3581, 4.006), (0.9231, 0.4112, 4.697), (0.9231, 0.3006, 4.697), (0.9966, 0.4153, 4.348), (0.9966, 0.3033, 4.348), (0.8005, 0.4219, 5.06), (0.8005, 0.3077, 5.06), (0.5959, 0.4218, 1.982), (0.5959, 0.545, 1.982), (0.214, 0.545, 1.982), (0.214, 0.4151, 1.982), (0.4445, 0.4372, 1.258), (0.4445, 0.5644, 1.258), (0.02235, 0.521, 1.258), (0.02235, 0.4305, 1.258), (0.0718, 0.5396, 1.62), (0.0718, 0.4299, 1.62), (0.4831, 0.4367, 1.62), (0.4831, 0.5829, 1.62), (0.4223, 0.4355, 0.8969), (0.4223, 0.5544, 0.8969), (-0.1301, 0.511, 0.8969), (-0.1301, 0.4288, 0.8969), (0.4177, 0.4257, 0.7161), (0.4177, 0.5593, 0.7161), (-0.1806, 0.5159, 0.7161), (-0.1806, 0.4257, 0.7161), (0.447, 0.354, 0.6229), (0.447, 0.4932, 0.6229), (0.447, 0.622, 0.6229), (-0.2157, 0.6333, 0.6229), (-0.2157, 0.491, 0.6229), (-0.2157, 0.3584, 0.6229)], [], [(309, 293, 1, 76), (73, 11, 3, 75), (41, 16, 15, 42), (42, 15, 14, 43), (95, 81, 13, 44), (43, 14, 18, 39), (40, 17, 16, 41), (38, 19, 17, 40), (301, 297, 19, 38), (76, 1, 8, 72), (72, 8, 9, 74), (74, 9, 10, 71), (71, 10, 11, 73), (92, 26, 107, 37), (92, 82, 88, 26), (26, 88, 89, 27), (86, 87, 25, 24), (85, 86, 24, 23), (84, 85, 23, 22), (83, 84, 22, 21), (87, 78, 20, 25), (28, 90, 91, 29), (102, 83, 21, 70), (312, 299, 30, 0), (0, 30, 32, 7), (7, 32, 33, 6), (4, 35, 31, 2), (29, 91, 79, 93), (5, 34, 35, 4), (6, 33, 34, 5), (299, 301, 38, 30), (30, 38, 40, 32), (32, 40, 41, 33), (35, 43, 39, 31), (93, 95, 44, 36), (34, 42, 43, 35), (33, 41, 42, 34), (81, 96, 46, 13), (15, 47, 49, 14), (16, 50, 47, 15), (17, 48, 50, 16), (19, 52, 48, 17), (14, 49, 51, 18), (297, 303, 52, 19), (101, 98, 54, 62), (63, 55, 57, 65), (66, 58, 55, 63), (64, 56, 58, 66), (68, 60, 56, 64), (65, 57, 59, 67), (307, 305, 60, 68), (303, 307, 68, 52), (49, 65, 67, 51), (52, 68, 64, 48), (48, 64, 66, 50), (50, 66, 63, 47), (47, 63, 65, 49), (96, 101, 62, 46), (98, 102, 70, 54), (55, 71, 73, 57), (58, 74, 71, 55), (56, 72, 74, 58), (60, 76, 72, 56), (57, 73, 75, 59), (305, 309, 76, 60), (61, 77, 103, 99), (331, 335, 102, 98), (329, 333, 101, 96), (53, 69, 100, 97), (69, 61, 99, 100), (333, 331, 98, 101), (12, 53, 97, 80), (311, 329, 96, 81), (325, 327, 95, 93), (37, 45, 94, 92), (294, 325, 93, 79), (27, 89, 90, 28), (335, 315, 83, 102), (176, 175, 115, 116), (323, 292, 78, 87), (315, 317, 84, 83), (317, 319, 85, 84), (319, 321, 86, 85), (321, 323, 87, 86), (175, 355, 361, 115), (174, 170, 118, 119), (172, 168, 109, 110), (173, 169, 112, 113), (45, 12, 80, 94), (327, 311, 81, 95), (77, 20, 78, 103), (107, 26, 27, 106), (106, 27, 28, 105), (105, 28, 29, 104), (104, 29, 93, 36), (110, 109, 358, 357, 356, 114, 119), (108, 113, 116, 115, 361, 360, 359), (113, 112, 117, 116), (112, 111, 118, 117), (111, 110, 119, 118), (177, 172, 110, 111), (178, 174, 119, 114), (179, 176, 116, 117), (169, 177, 111, 112), (168, 353, 358, 109), (170, 179, 117, 118), (171, 173, 113, 108), (0, 7, 122, 126), (90, 89, 131, 124), (294, 79, 130, 336), (6, 5, 129, 123), (89, 88, 128, 131), (79, 91, 125, 130), (5, 4, 120, 129), (7, 6, 123, 122), (4, 2, 121, 120), (91, 90, 124, 125), (312, 0, 126, 338), (88, 82, 127, 128), (155, 145, 137, 135), (154, 151, 143, 134), (346, 150, 142, 340), (153, 149, 141, 133), (151, 148, 140, 143), (150, 146, 138, 142), (149, 144, 136, 141), (145, 153, 133, 137), (144, 152, 132, 136), (146, 154, 134, 138), (344, 155, 135, 342), (148, 147, 139, 140), (128, 127, 147, 148), (338, 126, 155, 344), (125, 124, 154, 146), (120, 121, 152, 144), (122, 123, 153, 145), (129, 120, 144, 149), (130, 125, 146, 150), (131, 128, 148, 151), (123, 129, 149, 153), (336, 130, 150, 346), (124, 131, 151, 154), (126, 122, 145, 155), (135, 137, 161, 159), (134, 143, 167, 158), (340, 142, 166, 348), (133, 141, 165, 157), (143, 140, 164, 167), (142, 138, 162, 166), (141, 136, 160, 165), (137, 133, 157, 161), (136, 132, 156, 160), (138, 134, 158, 162), (342, 135, 159, 350), (140, 139, 163, 164), (159, 161, 173, 171), (158, 167, 179, 170), (348, 166, 178, 352), (157, 165, 177, 169), (167, 164, 176, 179), (166, 162, 174, 178), (165, 160, 172, 177), (161, 157, 169, 173), (160, 156, 168, 172), (162, 158, 170, 174), (350, 159, 171, 354), (164, 163, 175, 176), (290, 214, 181, 248), (278, 208, 183, 250), (113, 200, 181, 108), (247, 215, 186, 211), (284, 223, 187, 252), (276, 211, 186, 253), (274, 196, 191, 256), (241, 226, 191, 196), (244, 229, 190, 209), (266, 203, 189, 258), (248, 181, 200, 260), (260, 200, 201, 262), (262, 201, 202, 264), (264, 202, 203, 266), (220, 232, 199, 184), (232, 235, 198, 199), (235, 238, 197, 198), (238, 241, 196, 197), (255, 184, 199, 268), (268, 199, 198, 270), (270, 198, 197, 272), (272, 197, 196, 274), (112, 201, 200, 113), (111, 202, 201, 112), (110, 203, 202, 111), (203, 189, 109, 110), (108, 181, 214, 359), (204, 116, 115, 185), (205, 117, 116, 204), (206, 118, 117, 205), (207, 119, 118, 206), (190, 114, 119, 207), (223, 244, 209, 187), (256, 191, 211, 276), (226, 247, 211, 191), (258, 189, 208, 278), (188, 210, 245, 224), (224, 245, 246, 225), (225, 246, 247, 226), (183, 208, 242, 221), (221, 242, 243, 222), (222, 243, 244, 223), (193, 192, 239, 236), (236, 239, 240, 237), (237, 240, 241, 238), (194, 193, 236, 233), (233, 236, 237, 234), (234, 237, 238, 235), (195, 194, 233, 230), (230, 233, 234, 231), (231, 234, 235, 232), (180, 195, 230, 218), (218, 230, 231, 219), (219, 231, 232, 220), (208, 189, 227, 242), (242, 227, 228, 243), (243, 228, 229, 244), (192, 188, 224, 239), (239, 224, 225, 240), (240, 225, 226, 241), (250, 183, 221, 280), (280, 221, 222, 282), (282, 222, 223, 284), (210, 182, 217, 245), (245, 217, 216, 246), (246, 216, 215, 247), (254, 185, 212, 286), (286, 212, 213, 288), (288, 213, 214, 290), (219, 289, 291, 218), (289, 288, 290, 291), (220, 287, 289, 219), (287, 286, 288, 289), (184, 255, 287, 220), (255, 254, 286, 287), (216, 283, 285, 215), (283, 282, 284, 285), (217, 281, 283, 216), (281, 280, 282, 283), (182, 251, 281, 217), (251, 250, 280, 281), (188, 259, 279, 210), (259, 258, 278, 279), (190, 257, 277, 209), (257, 256, 276, 277), (206, 273, 275, 207), (273, 272, 274, 275), (205, 271, 273, 206), (271, 270, 272, 273), (204, 269, 271, 205), (269, 268, 270, 271), (185, 254, 269, 204), (254, 255, 268, 269), (193, 265, 267, 192), (265, 264, 266, 267), (194, 263, 265, 193), (263, 262, 264, 265), (195, 261, 263, 194), (261, 260, 262, 263), (180, 249, 261, 195), (249, 248, 260, 261), (192, 267, 259, 188), (267, 266, 258, 259), (207, 275, 257, 190), (275, 274, 256, 257), (209, 277, 252, 187), (277, 276, 253, 252), (215, 285, 253, 186), (285, 284, 252, 253), (210, 279, 251, 182), (279, 278, 250, 251), (218, 291, 249, 180), (291, 290, 248, 249), (114, 190, 229, 356), (163, 351, 355, 175), (351, 350, 354, 355), (156, 349, 353, 168), (349, 348, 352, 353), (139, 343, 351, 163), (343, 342, 350, 351), (132, 341, 349, 156), (341, 340, 348, 349), (121, 337, 347, 152), (337, 336, 346, 347), (127, 339, 345, 147), (339, 338, 344, 345), (147, 345, 343, 139), (345, 344, 342, 343), (152, 347, 341, 132), (347, 346, 340, 341), (82, 313, 339, 127), (313, 312, 338, 339), (2, 295, 337, 121), (295, 294, 336, 337), (39, 18, 310, 326), (326, 310, 311, 327), (9, 8, 322, 320), (320, 322, 323, 321), (10, 9, 320, 318), (318, 320, 321, 319), (11, 10, 318, 316), (316, 318, 319, 317), (3, 11, 316, 314), (314, 316, 317, 315), (8, 1, 293, 322), (322, 293, 292, 323), (75, 3, 314, 334), (334, 314, 315, 335), (2, 31, 324, 295), (295, 324, 325, 294), (31, 39, 326, 324), (324, 326, 327, 325), (18, 51, 328, 310), (310, 328, 329, 311), (67, 59, 330, 332), (332, 330, 331, 333), (51, 67, 332, 328), (328, 332, 333, 329), (59, 75, 334, 330), (330, 334, 335, 331), (99, 103, 308, 304), (304, 308, 309, 305), (97, 100, 306, 302), (302, 306, 307, 303), (100, 99, 304, 306), (306, 304, 305, 307), (80, 97, 302, 296), (296, 302, 303, 297), (92, 94, 300, 298), (298, 300, 301, 299), (82, 92, 298, 313), (313, 298, 299, 312), (94, 80, 296, 300), (300, 296, 297, 301), (103, 78, 292, 308), (308, 292, 293, 309), (356, 229, 228, 357), (357, 228, 227, 358), (358, 227, 189, 109), (359, 214, 213, 360), (360, 213, 212, 361), (361, 212, 185, 115), (361, 355, 360), (360, 354, 359), (359, 354, 171, 108), (354, 360, 355), (358, 353, 357), (357, 352, 356), (356, 352, 178, 114), (352, 357, 353)])
_uv = me_001_1.uv_layers.new(name='UVマップ')
_uv.uv.foreach_set('vector', [0.5925, 0.2183, 0.625, 0.2183, 0.625, 0.25, 0.5925, 0.25, 0.5925, 0.45, 0.625, 0.45, 0.625, 0.5, 0.5925, 0.5, 0.4213, 0.35, 0.4477, 0.35, 0.4477, 0.4, 0.4213, 0.4, 0.4213, 0.4, 0.4477, 0.4, 0.4477, 0.45, 0.4213, 0.45, 0.4213, 0.5951, 0.4477, 0.5951, 0.4477, 0.625, 0.4213, 0.625, 0.4213, 0.45, 0.4477, 0.45, 0.4477, 0.5, 0.4213, 0.5, 0.4213, 0.3, 0.4477, 0.3, 0.4477, 0.35, 0.4213, 0.35, 0.4213, 0.25, 0.4477, 0.25, 0.4477, 0.3, 0.4213, 0.3, 0.4213, 0.2183, 0.4477, 0.2183, 0.4477, 0.25, 0.4213, 0.25, 0.5925, 0.25, 0.625, 0.25, 0.625, 0.3, 0.5925, 0.3, 0.5925, 0.3, 0.625, 0.3, 0.625, 0.35, 0.5925, 0.35, 0.5925, 0.35, 0.625, 0.35, 0.625, 0.4, 0.5925, 0.4, 0.5925, 0.4, 0.625, 0.4, 0.625, 0.45, 0.5925, 0.45, 0.395, 0.1549, 0.395, 0.2628, 0.395, 0.2488, 0.395, 0.125, 0.395, 0.1549, 0.375, 0.1549, 0.175, 0.5951, 0.395, 0.2628, 0.395, 0.2628, 0.175, 0.5951, 0.225, 0.5951, 0.395, 0.3429, 0.775, 0.5951, 0.825, 0.5951, 0.825, 0.625, 0.775, 0.625, 0.725, 0.5951, 0.775, 0.5951, 0.775, 0.625, 0.725, 0.625, 0.675, 0.5951, 0.725, 0.5951, 0.725, 0.625, 0.675, 0.625, 0.625, 0.5951, 0.675, 0.5951, 0.675, 0.625, 0.625, 0.625, 0.825, 0.5951, 0.875, 0.5951, 0.875, 0.625, 0.825, 0.625, 0.395, 0.4128, 0.275, 0.5951, 0.325, 0.5951, 0.395, 0.474, 0.5925, 0.5951, 0.625, 0.5951, 0.625, 0.625, 0.5925, 0.625, 0.375, 0.2183, 0.395, 0.2183, 0.395, 0.25, 0.375, 0.25, 0.375, 0.25, 0.395, 0.25, 0.395, 0.3, 0.375, 0.3, 0.375, 0.3, 0.395, 0.3, 0.395, 0.35, 0.375, 0.35, 0.375, 0.45, 0.395, 0.45, 0.395, 0.5, 0.375, 0.5, 0.395, 0.474, 0.325, 0.5951, 0.375, 0.5951, 0.395, 0.5951, 0.375, 0.4, 0.395, 0.4, 0.395, 0.45, 0.375, 0.45, 0.375, 0.35, 0.395, 0.35, 0.395, 0.4, 0.375, 0.4, 0.395, 0.2183, 0.4213, 0.2183, 0.4213, 0.25, 0.395, 0.25, 0.395, 0.25, 0.4213, 0.25, 0.4213, 0.3, 0.395, 0.3, 0.395, 0.3, 0.4213, 0.3, 0.4213, 0.35, 0.395, 0.35, 0.395, 0.45, 0.4213, 0.45, 0.4213, 0.5, 0.395, 0.5, 0.395, 0.5951, 0.4213, 0.5951, 0.4213, 0.625, 0.395, 0.625, 0.395, 0.4, 0.4213, 0.4, 0.4213, 0.45, 0.395, 0.45, 0.395, 0.35, 0.4213, 0.35, 0.4213, 0.4, 0.395, 0.4, 0.4477, 0.5951, 0.4951, 0.5951, 0.4951, 0.625, 0.4477, 0.625, 0.4477, 0.4, 0.4951, 0.4, 0.4951, 0.45, 0.4477, 0.45, 0.4477, 0.35, 0.4951, 0.35, 0.4951, 0.4, 0.4477, 0.4, 0.4477, 0.3, 0.4951, 0.3, 0.4951, 0.35, 0.4477, 0.35, 0.4477, 0.25, 0.4951, 0.25, 0.4951, 0.3, 0.4477, 0.3, 0.4477, 0.45, 0.4951, 0.45, 0.4951, 0.5, 0.4477, 0.5, 0.4477, 0.2183, 0.4951, 0.2183, 0.4951, 0.25, 0.4477, 0.25, 0.5276, 0.5951, 0.5601, 0.5951, 0.5601, 0.625, 0.5276, 0.625, 0.5276, 0.4, 0.5601, 0.4, 0.5601, 0.45, 0.5276, 0.45, 0.5276, 0.35, 0.5601, 0.35, 0.5601, 0.4, 0.5276, 0.4, 0.5276, 0.3, 0.5601, 0.3, 0.5601, 0.35, 0.5276, 0.35, 0.5276, 0.25, 0.5601, 0.25, 0.5601, 0.3, 0.5276, 0.3, 0.5276, 0.45, 0.5601, 0.45, 0.5601, 0.5, 0.5276, 0.5, 0.5276, 0.2183, 0.5601, 0.2183, 0.5601, 0.25, 0.5276, 0.25, 0.4951, 0.2183, 0.5276, 0.2183, 0.5276, 0.25, 0.4951, 0.25, 0.4951, 0.45, 0.5276, 0.45, 0.5276, 0.5, 0.4951, 0.5, 0.4951, 0.25, 0.5276, 0.25, 0.5276, 0.3, 0.4951, 0.3, 0.4951, 0.3, 0.5276, 0.3, 0.5276, 0.35, 0.4951, 0.35, 0.4951, 0.35, 0.5276, 0.35, 0.5276, 0.4, 0.4951, 0.4, 0.4951, 0.4, 0.5276, 0.4, 0.5276, 0.45, 0.4951, 0.45, 0.4951, 0.5951, 0.5276, 0.5951, 0.5276, 0.625, 0.4951, 0.625, 0.5601, 0.5951, 0.5925, 0.5951, 0.5925, 0.625, 0.5601, 0.625, 0.5601, 0.4, 0.5925, 0.4, 0.5925, 0.45, 0.5601, 0.45, 0.5601, 0.35, 0.5925, 0.35, 0.5925, 0.4, 0.5601, 0.4, 0.5601, 0.3, 0.5925, 0.3, 0.5925, 0.35, 0.5601, 0.35, 0.5601, 0.25, 0.5925, 0.25, 0.5925, 0.3, 0.5601, 0.3, 0.5601, 0.45, 0.5925, 0.45, 0.5925, 0.5, 0.5601, 0.5, 0.5601, 0.2183, 0.5925, 0.2183, 0.5925, 0.25, 0.5601, 0.25, 0.5601, 0.125, 0.5925, 0.125, 0.5925, 0.1549, 0.5601, 0.1549, 0.5601, 0.5634, 0.5925, 0.5634, 0.5925, 0.5951, 0.5601, 0.5951, 0.4951, 0.5634, 0.5276, 0.5634, 0.5276, 0.5951, 0.4951, 0.5951, 0.4951, 0.125, 0.5276, 0.125, 0.5276, 0.1549, 0.4951, 0.1549, 0.5276, 0.125, 0.5601, 0.125, 0.5601, 0.1549, 0.5276, 0.1549, 0.5276, 0.5634, 0.5601, 0.5634, 0.5601, 0.5951, 0.5276, 0.5951, 0.4477, 0.125, 0.4951, 0.125, 0.4951, 0.1549, 0.4477, 0.1549, 0.4477, 0.5634, 0.4951, 0.5634, 0.4951, 0.5951, 0.4477, 0.5951, 0.395, 0.5634, 0.4213, 0.5634, 0.4213, 0.5951, 0.395, 0.5951, 0.395, 0.125, 0.4213, 0.125, 0.4213, 0.1549, 0.395, 0.1549, 0.375, 0.5634, 0.395, 0.5634, 0.395, 0.5951, 0.375, 0.5951, 0.395, 0.3429, 0.225, 0.5951, 0.275, 0.5951, 0.395, 0.4128, 0.5925, 0.5634, 0.625, 0.5634, 0.625, 0.5951, 0.5925, 0.5951, 0.175, 0.5951, 0.375, 0.1549, 0.375, 0.1549, 0.175, 0.5951, 0.825, 0.5634, 0.875, 0.5634, 0.875, 0.5951, 0.825, 0.5951, 0.625, 0.5634, 0.675, 0.5634, 0.675, 0.5951, 0.625, 0.5951, 0.675, 0.5634, 0.725, 0.5634, 0.725, 0.5951, 0.675, 0.5951, 0.725, 0.5634, 0.775, 0.5634, 0.775, 0.5951, 0.725, 0.5951, 0.775, 0.5634, 0.825, 0.5634, 0.825, 0.5951, 0.775, 0.5951, 0.375, 0.1549, 0.375, 0.1866, 0.375, 0.1713, 0.375, 0.1549, 0.325, 0.5951, 0.275, 0.5951, 0.275, 0.5951, 0.325, 0.5951, 0.375, 0.45, 0.375, 0.5, 0.375, 0.5, 0.375, 0.45, 0.375, 0.3, 0.375, 0.35, 0.375, 0.35, 0.375, 0.3, 0.4213, 0.125, 0.4477, 0.125, 0.4477, 0.1549, 0.4213, 0.1549, 0.4213, 0.5634, 0.4477, 0.5634, 0.4477, 0.5951, 0.4213, 0.5951, 0.5925, 0.125, 0.625, 0.125, 0.625, 0.1549, 0.5925, 0.1549, 0.395, 0.2488, 0.395, 0.2628, 0.395, 0.3429, 0.395, 0.3396, 0.395, 0.3396, 0.395, 0.3429, 0.395, 0.4128, 0.395, 0.4113, 0.395, 0.4113, 0.395, 0.4128, 0.395, 0.474, 0.395, 0.4789, 0.395, 0.4789, 0.395, 0.474, 0.395, 0.5951, 0.395, 0.625, 0.325, 0.5, 0.375, 0.5, 0.375, 0.5155, 0.375, 0.5464, 0.375, 0.5798, 0.375, 0.5951, 0.325, 0.5951, 0.125, 0.5, 0.175, 0.5, 0.175, 0.5951, 0.125, 0.5951, 0.125, 0.5787, 0.125, 0.5469, 0.125, 0.5128, 0.175, 0.5, 0.225, 0.5, 0.225, 0.5951, 0.175, 0.5951, 0.225, 0.5, 0.275, 0.5, 0.275, 0.5951, 0.225, 0.5951, 0.275, 0.5, 0.325, 0.5, 0.325, 0.5951, 0.275, 0.5951, 0.375, 0.4, 0.375, 0.45, 0.375, 0.45, 0.375, 0.4, 0.375, 0.5951, 0.325, 0.5951, 0.325, 0.5951, 0.375, 0.5951, 0.225, 0.5951, 0.175, 0.5951, 0.175, 0.5951, 0.225, 0.5951, 0.375, 0.35, 0.375, 0.4, 0.375, 0.4, 0.375, 0.35, 0.375, 0.5, 0.375, 0.5317, 0.375, 0.5155, 0.375, 0.5, 0.275, 0.5951, 0.225, 0.5951, 0.225, 0.5951, 0.275, 0.5951, 0.375, 0.25, 0.375, 0.3, 0.375, 0.3, 0.375, 0.25, 0.375, 0.25, 0.375, 0.3, 0.375, 0.3, 0.375, 0.25, 0.275, 0.5951, 0.225, 0.5951, 0.225, 0.5951, 0.275, 0.5951, 0.375, 0.5634, 0.375, 0.5951, 0.375, 0.5951, 0.375, 0.5634, 0.375, 0.35, 0.375, 0.4, 0.375, 0.4, 0.375, 0.35, 0.225, 0.5951, 0.175, 0.5951, 0.175, 0.5951, 0.225, 0.5951, 0.375, 0.5951, 0.325, 0.5951, 0.325, 0.5951, 0.375, 0.5951, 0.375, 0.4, 0.375, 0.45, 0.375, 0.45, 0.375, 0.4, 0.375, 0.3, 0.375, 0.35, 0.375, 0.35, 0.375, 0.3, 0.375, 0.45, 0.375, 0.5, 0.375, 0.5, 0.375, 0.45, 0.325, 0.5951, 0.275, 0.5951, 0.275, 0.5951, 0.325, 0.5951, 0.375, 0.2183, 0.375, 0.25, 0.375, 0.25, 0.375, 0.2183, 0.175, 0.5951, 0.375, 0.1549, 0.375, 0.1549, 0.175, 0.5951, 0.375, 0.25, 0.375, 0.3, 0.375, 0.3, 0.375, 0.25, 0.275, 0.5951, 0.225, 0.5951, 0.225, 0.5951, 0.275, 0.5951, 0.375, 0.5634, 0.375, 0.5951, 0.375, 0.5951, 0.375, 0.5634, 0.375, 0.35, 0.375, 0.4, 0.375, 0.4, 0.375, 0.35, 0.225, 0.5951, 0.175, 0.5951, 0.175, 0.5951, 0.225, 0.5951, 0.375, 0.5951, 0.325, 0.5951, 0.325, 0.5951, 0.375, 0.5951, 0.375, 0.4, 0.375, 0.45, 0.375, 0.45, 0.375, 0.4, 0.375, 0.3, 0.375, 0.35, 0.375, 0.35, 0.375, 0.3, 0.375, 0.45, 0.375, 0.5, 0.375, 0.5, 0.375, 0.45, 0.325, 0.5951, 0.275, 0.5951, 0.275, 0.5951, 0.325, 0.5951, 0.375, 0.2183, 0.375, 0.25, 0.375, 0.25, 0.375, 0.2183, 0.175, 0.5951, 0.375, 0.1549, 0.375, 0.1549, 0.175, 0.5951, 0.175, 0.5951, 0.375, 0.1549, 0.375, 0.1549, 0.175, 0.5951, 0.375, 0.2183, 0.375, 0.25, 0.375, 0.25, 0.375, 0.2183, 0.325, 0.5951, 0.275, 0.5951, 0.275, 0.5951, 0.325, 0.5951, 0.375, 0.45, 0.375, 0.5, 0.375, 0.5, 0.375, 0.45, 0.375, 0.3, 0.375, 0.35, 0.375, 0.35, 0.375, 0.3, 0.375, 0.4, 0.375, 0.45, 0.375, 0.45, 0.375, 0.4, 0.375, 0.5951, 0.325, 0.5951, 0.325, 0.5951, 0.375, 0.5951, 0.225, 0.5951, 0.175, 0.5951, 0.175, 0.5951, 0.225, 0.5951, 0.375, 0.35, 0.375, 0.4, 0.375, 0.4, 0.375, 0.35, 0.375, 0.5634, 0.375, 0.5951, 0.375, 0.5951, 0.375, 0.5634, 0.275, 0.5951, 0.225, 0.5951, 0.225, 0.5951, 0.275, 0.5951, 0.375, 0.25, 0.375, 0.3, 0.375, 0.3, 0.375, 0.25, 0.375, 0.25, 0.375, 0.3, 0.375, 0.3, 0.375, 0.25, 0.275, 0.5951, 0.225, 0.5951, 0.225, 0.5951, 0.275, 0.5951, 0.375, 0.5634, 0.375, 0.5951, 0.375, 0.5951, 0.375, 0.5634, 0.375, 0.35, 0.375, 0.4, 0.375, 0.4, 0.375, 0.35, 0.225, 0.5951, 0.175, 0.5951, 0.175, 0.5951, 0.225, 0.5951, 0.375, 0.5951, 0.325, 0.5951, 0.325, 0.5951, 0.375, 0.5951, 0.375, 0.4, 0.375, 0.45, 0.375, 0.45, 0.375, 0.4, 0.375, 0.3, 0.375, 0.35, 0.375, 0.35, 0.375, 0.3, 0.375, 0.45, 0.375, 0.5, 0.375, 0.5, 0.375, 0.45, 0.325, 0.5951, 0.275, 0.5951, 0.275, 0.5951, 0.325, 0.5951, 0.375, 0.2183, 0.375, 0.25, 0.375, 0.25, 0.375, 0.2183, 0.175, 0.5951, 0.375, 0.1549, 0.375, 0.1549, 0.175, 0.5951, 0.375, 0.25, 0.375, 0.3, 0.375, 0.3, 0.375, 0.25, 0.275, 0.5951, 0.225, 0.5951, 0.225, 0.5951, 0.275, 0.5951, 0.375, 0.5634, 0.375, 0.5951, 0.375, 0.5951, 0.375, 0.5634, 0.375, 0.35, 0.375, 0.4, 0.375, 0.4, 0.375, 0.35, 0.225, 0.5951, 0.175, 0.5951, 0.175, 0.5951, 0.225, 0.5951, 0.375, 0.5951, 0.325, 0.5951, 0.325, 0.5951, 0.375, 0.5951, 0.375, 0.4, 0.375, 0.45, 0.375, 0.45, 0.375, 0.4, 0.375, 0.3, 0.375, 0.35, 0.375, 0.35, 0.375, 0.3, 0.375, 0.45, 0.375, 0.5, 0.375, 0.5, 0.375, 0.45, 0.325, 0.5951, 0.275, 0.5951, 0.275, 0.5951, 0.325, 0.5951, 0.375, 0.2183, 0.375, 0.25, 0.375, 0.25, 0.375, 0.2183, 0.175, 0.5951, 0.375, 0.1549, 0.375, 0.1549, 0.175, 0.5951, 0.5417, 0.2188, 0.625, 0.2188, 0.625, 0.25, 0.5417, 0.25, 0.5417, 0.4246, 0.625, 0.4246, 0.625, 0.5, 0.5417, 0.5, 0.0, 0.0, 0.0, 0.0, 0.0, 0.0, 0.0, 0.0, 0.2996, 0.5938, 0.375, 0.5938, 0.375, 0.625, 0.2996, 0.625, 0.5417, 0.5938, 0.625, 0.5938, 0.625, 0.625, 0.5417, 0.625, 0.4583, 0.4742, 0.375, 0.4742, 0.375, 0.625, 0.4583, 0.625, 0.4583, 0.2837, 0.375, 0.2837, 0.375, 0.3234, 0.4583, 0.3234, 0.2044, 0.5938, 0.2242, 0.5938, 0.2242, 0.625, 0.2044, 0.625, 0.7004, 0.5938, 0.7758, 0.5938, 0.7758, 0.625, 0.7004, 0.625, 0.5417, 0.3294, 0.625, 0.3294, 0.625, 0.3492, 0.5417, 0.3492, 0.5417, 0.25, 0.625, 0.25, 0.625, 0.2698, 0.5417, 0.2698, 0.5417, 0.2698, 0.625, 0.2698, 0.625, 0.2897, 0.5417, 0.2897, 0.5417, 0.2897, 0.625, 0.2897, 0.625, 0.3095, 0.5417, 0.3095, 0.5417, 0.3095, 0.625, 0.3095, 0.625, 0.3294, 0.5417, 0.3294, 0.125, 0.5938, 0.1448, 0.5938, 0.1448, 0.625, 0.125, 0.625, 0.1448, 0.5938, 0.1647, 0.5938, 0.1647, 0.625, 0.1448, 0.625, 0.1647, 0.5938, 0.1845, 0.5938, 0.1845, 0.625, 0.1647, 0.625, 0.1845, 0.5938, 0.2044, 0.5938, 0.2044, 0.625, 0.1845, 0.625, 0.4583, 0.125, 0.375, 0.125, 0.375, 0.1647, 0.4583, 0.1647, 0.4583, 0.1647, 0.375, 0.1647, 0.375, 0.2044, 0.4583, 0.2044, 0.4583, 0.2044, 0.375, 0.2044, 0.375, 0.244, 0.4583, 0.244, 0.4583, 0.244, 0.375, 0.244, 0.375, 0.2837, 0.4583, 0.2837, 0.0, 0.0, 0.0, 0.0, 0.0, 0.0, 0.0, 0.0, 0.0, 0.0, 0.0, 0.0, 0.0, 0.0, 0.0, 0.0, 0.375, 0.45, 0.625, 0.3294, 0.625, 0.3095, 0.275, 0.5, 0.625, 0.3294, 0.625, 0.3492, 0.375, 0.5, 0.375, 0.45, 0.0, 0.0, 0.0, 0.0, 0.0, 0.0, 0.0, 0.0, 0.0, 0.0, 0.0, 0.0, 0.0, 0.0, 0.0, 0.0, 0.0, 0.0, 0.0, 0.0, 0.0, 0.0, 0.0, 0.0, 0.0, 0.0, 0.0, 0.0, 0.0, 0.0, 0.0, 0.0, 0.0, 0.0, 0.0, 0.0, 0.0, 0.0, 0.0, 0.0, 0.0, 0.0, 0.0, 0.0, 0.0, 0.0, 0.0, 0.0, 0.625, 0.5938, 0.7004, 0.5938, 0.7004, 0.625, 0.625, 0.625, 0.4583, 0.3234, 0.375, 0.3234, 0.375, 0.4742, 0.4583, 0.4742, 0.2242, 0.5938, 0.2996, 0.5938, 0.2996, 0.625, 0.2242, 0.625, 0.5417, 0.3492, 0.625, 0.3492, 0.625, 0.4246, 0.5417, 0.4246, 0.2242, 0.5, 0.2996, 0.5, 0.2996, 0.5312, 0.2242, 0.5312, 0.2242, 0.5312, 0.2996, 0.5312, 0.2996, 0.5625, 0.2242, 0.5625, 0.2242, 0.5625, 0.2996, 0.5625, 0.2996, 0.5938, 0.2242, 0.5938, 0.625, 0.5, 0.7004, 0.5, 0.7004, 0.5312, 0.625, 0.5312, 0.625, 0.5312, 0.7004, 0.5312, 0.7004, 0.5625, 0.625, 0.5625, 0.625, 0.5625, 0.7004, 0.5625, 0.7004, 0.5938, 0.625, 0.5938, 0.1845, 0.5, 0.2044, 0.5, 0.2044, 0.5312, 0.1845, 0.5312, 0.1845, 0.5312, 0.2044, 0.5312, 0.2044, 0.5625, 0.1845, 0.5625, 0.1845, 0.5625, 0.2044, 0.5625, 0.2044, 0.5938, 0.1845, 0.5938, 0.1647, 0.5, 0.1845, 0.5, 0.1845, 0.5312, 0.1647, 0.5312, 0.1647, 0.5312, 0.1845, 0.5312, 0.1845, 0.5625, 0.1647, 0.5625, 0.1647, 0.5625, 0.1845, 0.5625, 0.1845, 0.5938, 0.1647, 0.5938, 0.1448, 0.5, 0.1647, 0.5, 0.1647, 0.5312, 0.1448, 0.5312, 0.1448, 0.5312, 0.1647, 0.5312, 0.1647, 0.5625, 0.1448, 0.5625, 0.1448, 0.5625, 0.1647, 0.5625, 0.1647, 0.5938, 0.1448, 0.5938, 0.125, 0.5, 0.1448, 0.5, 0.1448, 0.5312, 0.125, 0.5312, 0.125, 0.5312, 0.1448, 0.5312, 0.1448, 0.5625, 0.125, 0.5625, 0.125, 0.5625, 0.1448, 0.5625, 0.1448, 0.5938, 0.125, 0.5938, 0.7004, 0.5, 0.7758, 0.5, 0.7758, 0.5312, 0.7004, 0.5312, 0.7004, 0.5312, 0.7758, 0.5312, 0.7758, 0.5625, 0.7004, 0.5625, 0.7004, 0.5625, 0.7758, 0.5625, 0.7758, 0.5938, 0.7004, 0.5938, 0.2044, 0.5, 0.2242, 0.5, 0.2242, 0.5312, 0.2044, 0.5312, 0.2044, 0.5312, 0.2242, 0.5312, 0.2242, 0.5625, 0.2044, 0.5625, 0.2044, 0.5625, 0.2242, 0.5625, 0.2242, 0.5938, 0.2044, 0.5938, 0.5417, 0.5, 0.625, 0.5, 0.625, 0.5312, 0.5417, 0.5312, 0.5417, 0.5312, 0.625, 0.5312, 0.625, 0.5625, 0.5417, 0.5625, 0.5417, 0.5625, 0.625, 0.5625, 0.625, 0.5938, 0.5417, 0.5938, 0.2996, 0.5, 0.375, 0.5, 0.375, 0.5312, 0.2996, 0.5312, 0.2996, 0.5312, 0.375, 0.5312, 0.375, 0.5625, 0.2996, 0.5625, 0.2996, 0.5625, 0.375, 0.5625, 0.375, 0.5938, 0.2996, 0.5938, 0.5417, 0.125, 0.625, 0.125, 0.625, 0.1562, 0.5417, 0.1562, 0.5417, 0.1562, 0.625, 0.1562, 0.625, 0.1875, 0.5417, 0.1875, 0.5417, 0.1875, 0.625, 0.1875, 0.625, 0.2188, 0.5417, 0.2188, 0.375, 0.1875, 0.4583, 0.1875, 0.4583, 0.2188, 0.375, 0.2188, 0.4583, 0.1875, 0.5417, 0.1875, 0.5417, 0.2188, 0.4583, 0.2188, 0.375, 0.1562, 0.4583, 0.1562, 0.4583, 0.1875, 0.375, 0.1875, 0.4583, 0.1562, 0.5417, 0.1562, 0.5417, 0.1875, 0.4583, 0.1875, 0.375, 0.125, 0.4583, 0.125, 0.4583, 0.1562, 0.375, 0.1562, 0.4583, 0.125, 0.5417, 0.125, 0.5417, 0.1562, 0.4583, 0.1562, 0.375, 0.5625, 0.4583, 0.5625, 0.4583, 0.5938, 0.375, 0.5938, 0.4583, 0.5625, 0.5417, 0.5625, 0.5417, 0.5938, 0.4583, 0.5938, 0.375, 0.5312, 0.4583, 0.5312, 0.4583, 0.5625, 0.375, 0.5625, 0.4583, 0.5312, 0.5417, 0.5312, 0.5417, 0.5625, 0.4583, 0.5625, 0.375, 0.5, 0.4583, 0.5, 0.4583, 0.5312, 0.375, 0.5312, 0.4583, 0.5, 0.5417, 0.5, 0.5417, 0.5312, 0.4583, 0.5312, 0.375, 0.3492, 0.4583, 0.3492, 0.4583, 0.4246, 0.375, 0.4246, 0.4583, 0.3492, 0.5417, 0.3492, 0.5417, 0.4246, 0.4583, 0.4246, 0.625, 0.3234, 0.5417, 0.3234, 0.5417, 0.4742, 0.625, 0.4742, 0.5417, 0.3234, 0.4583, 0.3234, 0.4583, 0.4742, 0.5417, 0.4742, 0.625, 0.244, 0.5417, 0.244, 0.5417, 0.2837, 0.625, 0.2837, 0.5417, 0.244, 0.4583, 0.244, 0.4583, 0.2837, 0.5417, 0.2837, 0.625, 0.2044, 0.5417, 0.2044, 0.5417, 0.244, 0.625, 0.244, 0.5417, 0.2044, 0.4583, 0.2044, 0.4583, 0.244, 0.5417, 0.244, 0.625, 0.1647, 0.5417, 0.1647, 0.5417, 0.2044, 0.625, 0.2044, 0.5417, 0.1647, 0.4583, 0.1647, 0.4583, 0.2044, 0.5417, 0.2044, 0.625, 0.125, 0.5417, 0.125, 0.5417, 0.1647, 0.625, 0.1647, 0.5417, 0.125, 0.4583, 0.125, 0.4583, 0.1647, 0.5417, 0.1647, 0.375, 0.3095, 0.4583, 0.3095, 0.4583, 0.3294, 0.375, 0.3294, 0.4583, 0.3095, 0.5417, 0.3095, 0.5417, 0.3294, 0.4583, 0.3294, 0.375, 0.2897, 0.4583, 0.2897, 0.4583, 0.3095, 0.375, 0.3095, 0.4583, 0.2897, 0.5417, 0.2897, 0.5417, 0.3095, 0.4583, 0.3095, 0.375, 0.2698, 0.4583, 0.2698, 0.4583, 0.2897, 0.375, 0.2897, 0.4583, 0.2698, 0.5417, 0.2698, 0.5417, 0.2897, 0.4583, 0.2897, 0.375, 0.25, 0.4583, 0.25, 0.4583, 0.2698, 0.375, 0.2698, 0.4583, 0.25, 0.5417, 0.25, 0.5417, 0.2698, 0.4583, 0.2698, 0.375, 0.3294, 0.4583, 0.3294, 0.4583, 0.3492, 0.375, 0.3492, 0.4583, 0.3294, 0.5417, 0.3294, 0.5417, 0.3492, 0.4583, 0.3492, 0.625, 0.2837, 0.5417, 0.2837, 0.5417, 0.3234, 0.625, 0.3234, 0.5417, 0.2837, 0.4583, 0.2837, 0.4583, 0.3234, 0.5417, 0.3234, 0.625, 0.4742, 0.5417, 0.4742, 0.5417, 0.625, 0.625, 0.625, 0.5417, 0.4742, 0.4583, 0.4742, 0.4583, 0.625, 0.5417, 0.625, 0.375, 0.5938, 0.4583, 0.5938, 0.4583, 0.625, 0.375, 0.625, 0.4583, 0.5938, 0.5417, 0.5938, 0.5417, 0.625, 0.4583, 0.625, 0.375, 0.4246, 0.4583, 0.4246, 0.4583, 0.5, 0.375, 0.5, 0.4583, 0.4246, 0.5417, 0.4246, 0.5417, 0.5, 0.4583, 0.5, 0.375, 0.2188, 0.4583, 0.2188, 0.4583, 0.25, 0.375, 0.25, 0.4583, 0.2188, 0.5417, 0.2188, 0.5417, 0.25, 0.4583, 0.25, 0.0, 0.0, 0.0, 0.0, 0.0, 0.0, 0.0, 0.0, 0.375, 0.1549, 0.375, 0.1866, 0.375, 0.1866, 0.375, 0.1549, 0.375, 0.1866, 0.375, 0.2183, 0.375, 0.2183, 0.375, 0.1866, 0.375, 0.5, 0.375, 0.5317, 0.375, 0.5317, 0.375, 0.5, 0.375, 0.5317, 0.375, 0.5634, 0.375, 0.5634, 0.375, 0.5317, 0.375, 0.1549, 0.375, 0.1866, 0.375, 0.1866, 0.375, 0.1549, 0.375, 0.1866, 0.375, 0.2183, 0.375, 0.2183, 0.375, 0.1866, 0.375, 0.5, 0.375, 0.5317, 0.375, 0.5317, 0.375, 0.5, 0.375, 0.5317, 0.375, 0.5634, 0.375, 0.5634, 0.375, 0.5317, 0.375, 0.5, 0.375, 0.5317, 0.375, 0.5317, 0.375, 0.5, 0.375, 0.5317, 0.375, 0.5634, 0.375, 0.5634, 0.375, 0.5317, 0.375, 0.1549, 0.375, 0.1866, 0.375, 0.1866, 0.375, 0.1549, 0.375, 0.1866, 0.375, 0.2183, 0.375, 0.2183, 0.375, 0.1866, 0.375, 0.1549, 0.375, 0.1866, 0.375, 0.1866, 0.375, 0.1549, 0.375, 0.1866, 0.375, 0.2183, 0.375, 0.2183, 0.375, 0.1866, 0.375, 0.5, 0.375, 0.5317, 0.375, 0.5317, 0.375, 0.5, 0.375, 0.5317, 0.375, 0.5634, 0.375, 0.5634, 0.375, 0.5317, 0.375, 0.1549, 0.375, 0.1866, 0.375, 0.1866, 0.375, 0.1549, 0.375, 0.1866, 0.375, 0.2183, 0.375, 0.2183, 0.375, 0.1866, 0.375, 0.5, 0.375, 0.5317, 0.375, 0.5317, 0.375, 0.5, 0.375, 0.5317, 0.375, 0.5634, 0.375, 0.5634, 0.375, 0.5317, 0.4213, 0.5, 0.4477, 0.5, 0.4477, 0.5317, 0.4213, 0.5317, 0.4213, 0.5317, 0.4477, 0.5317, 0.4477, 0.5634, 0.4213, 0.5634, 0.775, 0.5, 0.825, 0.5, 0.825, 0.5317, 0.775, 0.5317, 0.775, 0.5317, 0.825, 0.5317, 0.825, 0.5634, 0.775, 0.5634, 0.725, 0.5, 0.775, 0.5, 0.775, 0.5317, 0.725, 0.5317, 0.725, 0.5317, 0.775, 0.5317, 0.775, 0.5634, 0.725, 0.5634, 0.675, 0.5, 0.725, 0.5, 0.725, 0.5317, 0.675, 0.5317, 0.675, 0.5317, 0.725, 0.5317, 0.725, 0.5634, 0.675, 0.5634, 0.625, 0.5, 0.675, 0.5, 0.675, 0.5317, 0.625, 0.5317, 0.625, 0.5317, 0.675, 0.5317, 0.675, 0.5634, 0.625, 0.5634, 0.825, 0.5, 0.875, 0.5, 0.875, 0.5317, 0.825, 0.5317, 0.825, 0.5317, 0.875, 0.5317, 0.875, 0.5634, 0.825, 0.5634, 0.5925, 0.5, 0.625, 0.5, 0.625, 0.5317, 0.5925, 0.5317, 0.5925, 0.5317, 0.625, 0.5317, 0.625, 0.5634, 0.5925, 0.5634, 0.375, 0.5, 0.395, 0.5, 0.395, 0.5317, 0.375, 0.5317, 0.375, 0.5317, 0.395, 0.5317, 0.395, 0.5634, 0.375, 0.5634, 0.395, 0.5, 0.4213, 0.5, 0.4213, 0.5317, 0.395, 0.5317, 0.395, 0.5317, 0.4213, 0.5317, 0.4213, 0.5634, 0.395, 0.5634, 0.4477, 0.5, 0.4951, 0.5, 0.4951, 0.5317, 0.4477, 0.5317, 0.4477, 0.5317, 0.4951, 0.5317, 0.4951, 0.5634, 0.4477, 0.5634, 0.5276, 0.5, 0.5601, 0.5, 0.5601, 0.5317, 0.5276, 0.5317, 0.5276, 0.5317, 0.5601, 0.5317, 0.5601, 0.5634, 0.5276, 0.5634, 0.4951, 0.5, 0.5276, 0.5, 0.5276, 0.5317, 0.4951, 0.5317, 0.4951, 0.5317, 0.5276, 0.5317, 0.5276, 0.5634, 0.4951, 0.5634, 0.5601, 0.5, 0.5925, 0.5, 0.5925, 0.5317, 0.5601, 0.5317, 0.5601, 0.5317, 0.5925, 0.5317, 0.5925, 0.5634, 0.5601, 0.5634, 0.5601, 0.1549, 0.5925, 0.1549, 0.5925, 0.1866, 0.5601, 0.1866, 0.5601, 0.1866, 0.5925, 0.1866, 0.5925, 0.2183, 0.5601, 0.2183, 0.4951, 0.1549, 0.5276, 0.1549, 0.5276, 0.1866, 0.4951, 0.1866, 0.4951, 0.1866, 0.5276, 0.1866, 0.5276, 0.2183, 0.4951, 0.2183, 0.5276, 0.1549, 0.5601, 0.1549, 0.5601, 0.1866, 0.5276, 0.1866, 0.5276, 0.1866, 0.5601, 0.1866, 0.5601, 0.2183, 0.5276, 0.2183, 0.4477, 0.1549, 0.4951, 0.1549, 0.4951, 0.1866, 0.4477, 0.1866, 0.4477, 0.1866, 0.4951, 0.1866, 0.4951, 0.2183, 0.4477, 0.2183, 0.395, 0.1549, 0.4213, 0.1549, 0.4213, 0.1866, 0.395, 0.1866, 0.395, 0.1866, 0.4213, 0.1866, 0.4213, 0.2183, 0.395, 0.2183, 0.375, 0.1549, 0.395, 0.1549, 0.395, 0.1866, 0.375, 0.1866, 0.375, 0.1866, 0.395, 0.1866, 0.395, 0.2183, 0.375, 0.2183, 0.4213, 0.1549, 0.4477, 0.1549, 0.4477, 0.1866, 0.4213, 0.1866, 0.4213, 0.1866, 0.4477, 0.1866, 0.4477, 0.2183, 0.4213, 0.2183, 0.5925, 0.1549, 0.625, 0.1549, 0.625, 0.1866, 0.5925, 0.1866, 0.5925, 0.1866, 0.625, 0.1866, 0.625, 0.2183, 0.5925, 0.2183, 0.0, 0.0, 0.0, 0.0, 0.0, 0.0, 0.0, 0.0, 0.0, 0.0, 0.0, 0.0, 0.0, 0.0, 0.0, 0.0, 0.0, 0.0, 0.0, 0.0, 0.0, 0.0, 0.0, 0.0, 0.0, 0.0, 0.0, 0.0, 0.0, 0.0, 0.0, 0.0, 0.0, 0.0, 0.0, 0.0, 0.0, 0.0, 0.0, 0.0, 0.0, 0.0, 0.0, 0.0, 0.0, 0.0, 0.0, 0.0, 0.375, 0.1713, 0.375, 0.1866, 0.375, 0.2031, 0.375, 0.2031, 0.375, 0.2183, 0.375, 0.2372, 0.375, 0.2372, 0.375, 0.2183, 0.375, 0.25, 0.375, 0.25, 0.375, 0.2183, 0.375, 0.2031, 0.375, 0.1866, 0.375, 0.5155, 0.375, 0.5317, 0.375, 0.5464, 0.375, 0.5464, 0.375, 0.5634, 0.375, 0.5798, 0.375, 0.5798, 0.375, 0.5634, 0.375, 0.5951, 0.375, 0.5951, 0.375, 0.5634, 0.375, 0.5464, 0.375, 0.5317])
me_001_1.use_remesh_fix_poles = True
me_001_1.use_remesh_preserve_attributes = False
me_001_1.update()

# ---- objects
ob_x = bpy.data.objects.new('エンプティ', None)
ob_001 = bpy.data.objects.new('エンプティ.001', None)
ob_x_1 = bpy.data.objects.new('平面', me_001)
ob_002 = bpy.data.objects.new('エンプティ.002', None)
ob_x_2 = bpy.data.objects.new('立方体', me_x)
ob_001_1 = bpy.data.objects.new('立方体.001', me_001_1)

# ---- transforms, parenting, visibility, modifiers, constraints
ob_x.location = (-4.999, 0.6895, 0.743)
ob_x.rotation_euler = (-1.571, 3.142, 1.571)
ob_x.scale = (0.6, 0.6, 1.0)
ob_x.empty_display_type = 'IMAGE'
ob_x.empty_display_size = 5.0
ob_x.hide_select = True
ob_001.location = (0.8266, -3.046, 0.743)
ob_001.rotation_euler = (-1.571, 3.142, 3.142)
ob_001.scale = (0.6, 0.6, 1.0)
ob_001.empty_display_type = 'IMAGE'
ob_001.empty_display_size = 5.0
ob_001.hide_select = True
ob_x_1.location = (0.0, 0.0, 0.0)
ob_x_1.rotation_euler = (-0.0, 1.571, 0.0)
ob_x_1.use_mesh_mirror_y = True
_m = ob_x_1.modifiers.new('ミラー', 'MIRROR')
_m.use_axis = (False, True, False)
_m.use_clip = True
_m = ob_x_1.modifiers.new('細分化', 'SUBSURF')
_m = ob_x_1.modifiers.new('ディスプレイス', 'DISPLACE')
_m.show_render = False
_m.strength = 0.02
ob_002.location = (-0.7248, 0.8996, 1.207)
ob_002.rotation_euler = (1.571, 0.0, 1.571)
ob_002.scale = (0.255, 0.255, 0.255)
ob_002.empty_display_type = 'IMAGE'
ob_002.empty_display_size = 5.749
ob_002.empty_image_offset = (-0.5538, -0.799)
ob_x_2.location = (0.0, 0.0, 0.0)
_m = ob_x_2.modifiers.new('細分化', 'SUBSURF')
_m = ob_x_2.modifiers.new('ミラー', 'MIRROR')
_m.use_axis = (False, True, False)
ob_001_1.location = (0.0, 0.0, 0.0)
ob_001_1.scale = (0.1908, 0.1908, 0.1908)
_m = ob_001_1.modifiers.new('ミラー', 'MIRROR')
_m.use_axis = (False, True, False)

# ---- collection membership
col_collection.objects.link(ob_x)
col_collection.objects.link(ob_001)
col_collection.objects.link(ob_x_1)
col_collection.objects.link(ob_002)
col_collection.objects.link(ob_x_2)
col_collection.objects.link(ob_001_1)

# ---- scene / render settings (as saved in the file)
scene.frame_start = 1; scene.frame_end = 250; scene.frame_set(31)
scene.render.engine = 'BLENDER_EEVEE_NEXT'
scene.cycles.sampling_pattern = 'TABULATED_SOBOL'
scene.cycles.use_light_tree = False
scene.view_settings.view_transform = 'Filmic'
bpy.context.view_layer.update()

# ---- added for rendering (the .blend has no active camera and no usable light): camera, sun
cam_auto = bpy.data.cameras.new('AutoCamera')
cam_auto.lens = 50.0
cam_auto.sensor_width = 36.0
cam_auto.clip_end = 1000.0
ob_auto_camera = bpy.data.objects.new('AutoCamera', cam_auto)
scene.collection.objects.link(ob_auto_camera)
ob_auto_camera.location = (1.60285, -1.87164, 2.00553)
ob_auto_camera.rotation_euler = (1.09748, -7.21219e-08, 0.694738)
scene.camera = ob_auto_camera
light_auto_sun = bpy.data.lights.new('AutoSun', 'SUN')
light_auto_sun.energy = 3.0
light_auto_sun.angle = 0.0523599
ob_auto_sun = bpy.data.objects.new('AutoSun', light_auto_sun)
scene.collection.objects.link(ob_auto_sun)
ob_auto_sun.rotation_euler = (0.872665, 0.174533, 0.523599)
bpy.context.view_layer.update()
